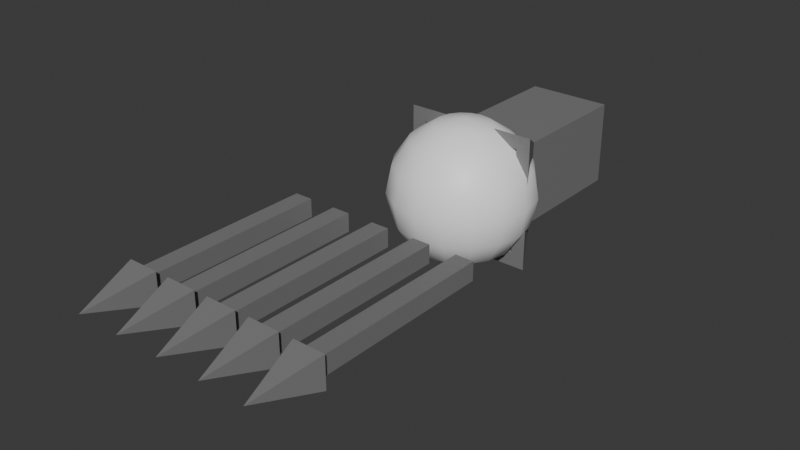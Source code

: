 # Source: Lights.blend  (saved by Blender 4.1.23; exported with 4.5.12 LTS)
import bpy
from mathutils import Matrix  # noqa: F401  (used for matrix-valued properties, if any)

bpy.ops.wm.read_factory_settings(use_empty=True)
scene = bpy.context.scene
scene.name = 'Scene'

# ---- collections
col_pointlight = bpy.data.collections.new('PointLight'); scene.collection.children.link(col_pointlight)
col_directionallight = bpy.data.collections.new('DirectionalLight'); scene.collection.children.link(col_directionallight)
col_spotlight = bpy.data.collections.new('SpotLight'); scene.collection.children.link(col_spotlight)

# ---- materials (node trees are filled in below, after node groups)
mat_lightcolor = bpy.data.materials.new('LightColor')
mat_lightcolor.use_transparent_shadow = False
mat_lightcolor.diffuse_color = (1.0, 1.0, 1.0, 1.0)
mat_lightcolor.roughness = 0.5
mat_lightbase = bpy.data.materials.new('LightBase')
mat_lightbase.use_transparent_shadow = False
mat_lightbase.diffuse_color = (0.462, 0.462, 0.462, 1.0)
mat_lightbase.roughness = 0.5

# ---- material node trees
mat_lightcolor.use_nodes = True; mat_lightcolor.node_tree.nodes.clear()
_N = mat_lightcolor.node_tree.nodes; _L = mat_lightcolor.node_tree.links
n0 = _N.new('ShaderNodeBsdfPrincipled'); n0.name = 'Principled BSDF'; n0.location = (10, 300)
n0.inputs[0].default_value = (1.0, 1.0, 1.0, 1.0)
n1 = _N.new('ShaderNodeOutputMaterial'); n1.name = 'Material Output'; n1.location = (300, 300)
n2 = _N.new('ShaderNodeNormalMap'); n2.name = 'Normal Map'; n2.location = (-300, -300)
n2.label = 'Normal/Map'
n2.inputs[0].default_value = 0.0
_L.new(n0.outputs[0], n1.inputs[0])
_L.new(n2.outputs[0], n0.inputs[5])
n1.is_active_output = True
mat_lightbase.use_nodes = True; mat_lightbase.node_tree.nodes.clear()
_N = mat_lightbase.node_tree.nodes; _L = mat_lightbase.node_tree.links
n0 = _N.new('ShaderNodeBsdfPrincipled'); n0.name = 'Principled BSDF'; n0.location = (10, 300)
n0.inputs[0].default_value = (0.2064, 0.2064, 0.2064, 1.0)
n1 = _N.new('ShaderNodeOutputMaterial'); n1.name = 'Material Output'; n1.location = (300, 300)
n2 = _N.new('ShaderNodeNormalMap'); n2.name = 'Normal Map'; n2.location = (-300, -300)
n2.label = 'Normal/Map'
n2.inputs[0].default_value = 0.0
_L.new(n0.outputs[0], n1.inputs[0])
_L.new(n2.outputs[0], n0.inputs[5])
n1.is_active_output = True

# ---- world
world_world = bpy.data.worlds.new('World'); scene.world = world_world
world_world.use_nodes = True; world_world.node_tree.nodes.clear()
_N = world_world.node_tree.nodes; _L = world_world.node_tree.links
n0 = _N.new('ShaderNodeOutputWorld'); n0.name = 'World Output'; n0.location = (300, 300)
n1 = _N.new('ShaderNodeBackground'); n1.name = 'Background'; n1.location = (10, 300)
n1.inputs[0].default_value = (0.05088, 0.05088, 0.05088, 1.0)
_L.new(n1.outputs[0], n0.inputs[0])
n0.is_active_output = True
world_world.color = (0.05088, 0.05088, 0.05088)
world_world.use_sun_shadow = False
world_world.sun_shadow_jitter_overblur = 0.0

# ---- meshes
me_sphere_007 = bpy.data.meshes.new('Sphere.007')
me_sphere_007.from_pydata([(0.0, 0.4486, 0.4233), (0.0, 0.4856, 0.2375), (0.0, 0.4486, 0.05163), (0.07112, 0.1717, 0.6861), (0.1314, 0.3172, 0.5808), (0.1717, 0.4145, 0.4233), (0.1858, 0.4486, 0.2375), (0.1717, 0.4145, 0.05163), (0.1314, 0.3172, -0.1059), (0.1314, 0.1314, 0.6861), (0.2428, 0.2428, 0.5808), (0.3172, 0.3172, 0.4233), (0.3434, 0.3434, 0.2375), (0.3172, 0.3172, 0.05163), (0.2428, 0.2428, -0.1059), (0.1717, 0.07112, 0.6861), (0.3172, 0.1314, 0.5808), (0.4145, 0.1717, 0.4233), (0.4486, 0.1858, 0.2375), (0.4145, 0.1717, 0.05163), (0.3172, 0.1314, -0.1059), (0.1858, -2.171e-08, 0.6861), (0.3434, -4.342e-08, 0.5808), (0.4486, -5.789e-08, 0.4233), (0.4856, -7.236e-08, 0.2375), (0.4486, -5.789e-08, 0.05163), (0.3434, -4.342e-08, -0.1059), (0.1717, -0.07112, 0.6861), (0.3172, -0.1314, 0.5808), (0.4145, -0.1717, 0.4233), (0.4486, -0.1858, 0.2375), (0.4145, -0.1717, 0.05163), (0.3172, -0.1314, -0.1059), (0.1314, -0.1314, 0.6861), (0.2428, -0.2428, 0.5808), (0.3172, -0.3172, 0.4233), (0.3434, -0.3434, 0.2375), (0.3172, -0.3172, 0.05163), (0.2428, -0.2428, -0.1059), (0.07112, -0.1717, 0.6861), (0.1314, -0.3172, 0.5808), (0.1717, -0.4145, 0.4233), (0.1858, -0.4486, 0.2375), (0.1717, -0.4145, 0.05163), (0.1314, -0.3172, -0.1059), (-5.789e-08, -0.1858, 0.6861), (-1.085e-07, -0.3434, 0.5808), (-1.158e-07, -0.4486, 0.4233), (-1.737e-07, -0.4856, 0.2375), (-1.158e-07, -0.4486, 0.05163), (-1.085e-07, -0.3434, -0.1059), (0.0, 0.0, 0.7231), (-0.07112, -0.1717, 0.6861), (-0.1314, -0.3172, 0.5808), (-0.1717, -0.4145, 0.4233), (-0.1858, -0.4486, 0.2375), (-0.1717, -0.4145, 0.05163), (-0.1314, -0.3172, -0.1059), (-0.1314, -0.1314, 0.6861), (-0.2428, -0.2428, 0.5808), (-0.3172, -0.3172, 0.4233), (-0.3434, -0.3434, 0.2375), (-0.3172, -0.3172, 0.05163), (-0.2428, -0.2428, -0.1059), (-0.1717, -0.07112, 0.6861), (-0.3172, -0.1314, 0.5808), (-0.4145, -0.1717, 0.4233), (-0.4486, -0.1858, 0.2375), (-0.4145, -0.1717, 0.05163), (-0.3172, -0.1314, -0.1059), (-0.1858, 8.683e-08, 0.6861), (-0.3434, 1.592e-07, 0.5808), (-0.4486, 1.737e-07, 0.4233), (-0.4856, 2.46e-07, 0.2375), (-0.4486, 1.737e-07, 0.05163), (-0.3434, 1.592e-07, -0.1059), (-0.1717, 0.07112, 0.6861), (-0.3172, 0.1314, 0.5808), (-0.4145, 0.1717, 0.4233), (-0.4486, 0.1858, 0.2375), (-0.4145, 0.1717, 0.05163), (-0.3172, 0.1314, -0.1059), (-0.1314, 0.1314, 0.6861), (-0.2428, 0.2428, 0.5808), (-0.3172, 0.3172, 0.4233), (-0.3434, 0.3434, 0.2375), (-0.3172, 0.3172, 0.05163), (-0.2428, 0.2428, -0.1059), (-0.07112, 0.1717, 0.6861), (-0.1314, 0.3172, 0.5808), (-0.1717, 0.4145, 0.4233), (-0.1858, 0.4486, 0.2375), (-0.1717, 0.4145, 0.05163), (-0.1314, 0.3172, -0.1059), (1.158e-07, 0.1858, 0.6861), (2.171e-07, 0.3434, 0.5808), (2.171e-07, 0.3434, -0.1059), (0.2147, 0.2147, -0.2673), (0.1162, 0.2805, -0.2673), (0.2805, 0.1162, -0.2673), (0.3036, -3.839e-08, -0.2673), (0.2805, -0.1162, -0.2673), (0.2147, -0.2147, -0.2673), (0.1162, -0.2805, -0.2673), (-9.597e-08, -0.3036, -0.2673), (-0.1162, -0.2805, -0.2673), (-0.2147, -0.2147, -0.2673), (-0.2805, -0.1162, -0.2673), (-0.3036, 1.408e-07, -0.2673), (-0.2805, 0.1162, -0.2673), (-0.2147, 0.2147, -0.2673), (-0.1162, 0.2805, -0.2673), (1.919e-07, 0.3036, -0.2673)], [], [(95, 94, 3, 4), (2, 1, 6, 7), (0, 95, 4, 5), (94, 51, 3), (96, 2, 7, 8), (1, 0, 5, 6), (7, 6, 12, 13), (5, 4, 10, 11), (3, 51, 9), (8, 7, 13, 14), (6, 5, 11, 12), (4, 3, 9, 10), (14, 13, 19, 20), (12, 11, 17, 18), (10, 9, 15, 16), (13, 12, 18, 19), (11, 10, 16, 17), (9, 51, 15), (18, 17, 23, 24), (16, 15, 21, 22), (19, 18, 24, 25), (17, 16, 22, 23), (15, 51, 21), (20, 19, 25, 26), (25, 24, 30, 31), (23, 22, 28, 29), (21, 51, 27), (26, 25, 31, 32), (24, 23, 29, 30), (22, 21, 27, 28), (29, 28, 34, 35), (27, 51, 33), (32, 31, 37, 38), (30, 29, 35, 36), (28, 27, 33, 34), (31, 30, 36, 37), (38, 37, 43, 44), (36, 35, 41, 42), (34, 33, 39, 40), (37, 36, 42, 43), (35, 34, 40, 41), (33, 51, 39), (40, 39, 45, 46), (43, 42, 48, 49), (41, 40, 46, 47), (39, 51, 45), (44, 43, 49, 50), (42, 41, 47, 48), (49, 48, 55, 56), (47, 46, 53, 54), (45, 51, 52), (50, 49, 56, 57), (48, 47, 54, 55), (46, 45, 52, 53), (52, 51, 58), (57, 56, 62, 63), (55, 54, 60, 61), (53, 52, 58, 59), (56, 55, 61, 62), (54, 53, 59, 60), (63, 62, 68, 69), (61, 60, 66, 67), (59, 58, 64, 65), (62, 61, 67, 68), (60, 59, 65, 66), (58, 51, 64), (68, 67, 73, 74), (66, 65, 71, 72), (64, 51, 70), (69, 68, 74, 75), (67, 66, 72, 73), (65, 64, 70, 71), (74, 73, 79, 80), (72, 71, 77, 78), (70, 51, 76), (75, 74, 80, 81), (73, 72, 78, 79), (71, 70, 76, 77), (81, 80, 86, 87), (79, 78, 84, 85), (77, 76, 82, 83), (80, 79, 85, 86), (78, 77, 83, 84), (76, 51, 82), (85, 84, 90, 91), (83, 82, 88, 89), (86, 85, 91, 92), (84, 83, 89, 90), (82, 51, 88), (87, 86, 92, 93), (92, 91, 1, 2), (90, 89, 95, 0), (88, 51, 94), (93, 92, 2, 96), (91, 90, 0, 1), (89, 88, 94, 95), (50, 57, 105, 104), (96, 8, 98, 112), (8, 14, 97, 98), (81, 87, 110, 109), (87, 93, 111, 110), (69, 75, 108, 107), (57, 63, 106, 105), (75, 81, 109, 108), (44, 50, 104, 103), (32, 38, 102, 101), (93, 96, 112, 111), (38, 44, 103, 102), (26, 32, 101, 100), (14, 20, 99, 97), (20, 26, 100, 99), (63, 69, 107, 106)])
me_sphere_007.polygons.foreach_set('use_smooth', [True] * 112)
_uv = me_sphere_007.uv_layers.new(name='UVMap')
_uv.uv.foreach_set('vector', [0.75, 0.75, 0.75, 0.875, 0.6875, 0.875, 0.6875, 0.75, 0.75, 0.375, 0.75, 0.5, 0.6875, 0.5, 0.6875, 0.375, 0.75, 0.625, 0.75, 0.75, 0.6875, 0.75, 0.6875, 0.625, 0.75, 0.875, 0.7187, 1.0, 0.6875, 0.875, 0.75, 0.25, 0.75, 0.375, 0.6875, 0.375, 0.6875, 0.25, 0.75, 0.5, 0.75, 0.625, 0.6875, 0.625, 0.6875, 0.5, 0.6875, 0.375, 0.6875, 0.5, 0.625, 0.5, 0.625, 0.375, 0.6875, 0.625, 0.6875, 0.75, 0.625, 0.75, 0.625, 0.625, 0.6875, 0.875, 0.6562, 1.0, 0.625, 0.875, 0.6875, 0.25, 0.6875, 0.375, 0.625, 0.375, 0.625, 0.25, 0.6875, 0.5, 0.6875, 0.625, 0.625, 0.625, 0.625, 0.5, 0.6875, 0.75, 0.6875, 0.875, 0.625, 0.875, 0.625, 0.75, 0.625, 0.25, 0.625, 0.375, 0.5625, 0.375, 0.5625, 0.25, 0.625, 0.5, 0.625, 0.625, 0.5625, 0.625, 0.5625, 0.5, 0.625, 0.75, 0.625, 0.875, 0.5625, 0.875, 0.5625, 0.75, 0.625, 0.375, 0.625, 0.5, 0.5625, 0.5, 0.5625, 0.375, 0.625, 0.625, 0.625, 0.75, 0.5625, 0.75, 0.5625, 0.625, 0.625, 0.875, 0.5938, 1.0, 0.5625, 0.875, 0.5625, 0.5, 0.5625, 0.625, 0.5, 0.625, 0.5, 0.5, 0.5625, 0.75, 0.5625, 0.875, 0.5, 0.875, 0.5, 0.75, 0.5625, 0.375, 0.5625, 0.5, 0.5, 0.5, 0.5, 0.375, 0.5625, 0.625, 0.5625, 0.75, 0.5, 0.75, 0.5, 0.625, 0.5625, 0.875, 0.5312, 1.0, 0.5, 0.875, 0.5625, 0.25, 0.5625, 0.375, 0.5, 0.375, 0.5, 0.25, 0.5, 0.375, 0.5, 0.5, 0.4375, 0.5, 0.4375, 0.375, 0.5, 0.625, 0.5, 0.75, 0.4375, 0.75, 0.4375, 0.625, 0.5, 0.875, 0.4687, 1.0, 0.4375, 0.875, 0.5, 0.25, 0.5, 0.375, 0.4375, 0.375, 0.4375, 0.25, 0.5, 0.5, 0.5, 0.625, 0.4375, 0.625, 0.4375, 0.5, 0.5, 0.75, 0.5, 0.875, 0.4375, 0.875, 0.4375, 0.75, 0.4375, 0.625, 0.4375, 0.75, 0.375, 0.75, 0.375, 0.625, 0.4375, 0.875, 0.4062, 1.0, 0.375, 0.875, 0.4375, 0.25, 0.4375, 0.375, 0.375, 0.375, 0.375, 0.25, 0.4375, 0.5, 0.4375, 0.625, 0.375, 0.625, 0.375, 0.5, 0.4375, 0.75, 0.4375, 0.875, 0.375, 0.875, 0.375, 0.75, 0.4375, 0.375, 0.4375, 0.5, 0.375, 0.5, 0.375, 0.375, 0.375, 0.25, 0.375, 0.375, 0.3125, 0.375, 0.3125, 0.25, 0.375, 0.5, 0.375, 0.625, 0.3125, 0.625, 0.3125, 0.5, 0.375, 0.75, 0.375, 0.875, 0.3125, 0.875, 0.3125, 0.75, 0.375, 0.375, 0.375, 0.5, 0.3125, 0.5, 0.3125, 0.375, 0.375, 0.625, 0.375, 0.75, 0.3125, 0.75, 0.3125, 0.625, 0.375, 0.875, 0.3437, 1.0, 0.3125, 0.875, 0.3125, 0.75, 0.3125, 0.875, 0.25, 0.875, 0.25, 0.75, 0.3125, 0.375, 0.3125, 0.5, 0.25, 0.5, 0.25, 0.375, 0.3125, 0.625, 0.3125, 0.75, 0.25, 0.75, 0.25, 0.625, 0.3125, 0.875, 0.2812, 1.0, 0.25, 0.875, 0.3125, 0.25, 0.3125, 0.375, 0.25, 0.375, 0.25, 0.25, 0.3125, 0.5, 0.3125, 0.625, 0.25, 0.625, 0.25, 0.5, 0.25, 0.375, 0.25, 0.5, 0.1875, 0.5, 0.1875, 0.375, 0.25, 0.625, 0.25, 0.75, 0.1875, 0.75, 0.1875, 0.625, 0.25, 0.875, 0.2187, 1.0, 0.1875, 0.875, 0.25, 0.25, 0.25, 0.375, 0.1875, 0.375, 0.1875, 0.25, 0.25, 0.5, 0.25, 0.625, 0.1875, 0.625, 0.1875, 0.5, 0.25, 0.75, 0.25, 0.875, 0.1875, 0.875, 0.1875, 0.75, 0.1875, 0.875, 0.1562, 1.0, 0.125, 0.875, 0.1875, 0.25, 0.1875, 0.375, 0.125, 0.375, 0.125, 0.25, 0.1875, 0.5, 0.1875, 0.625, 0.125, 0.625, 0.125, 0.5, 0.1875, 0.75, 0.1875, 0.875, 0.125, 0.875, 0.125, 0.75, 0.1875, 0.375, 0.1875, 0.5, 0.125, 0.5, 0.125, 0.375, 0.1875, 0.625, 0.1875, 0.75, 0.125, 0.75, 0.125, 0.625, 0.125, 0.25, 0.125, 0.375, 0.0625, 0.375, 0.0625, 0.25, 0.125, 0.5, 0.125, 0.625, 0.0625, 0.625, 0.0625, 0.5, 0.125, 0.75, 0.125, 0.875, 0.0625, 0.875, 0.0625, 0.75, 0.125, 0.375, 0.125, 0.5, 0.0625, 0.5, 0.0625, 0.375, 0.125, 0.625, 0.125, 0.75, 0.0625, 0.75, 0.0625, 0.625, 0.125, 0.875, 0.09375, 1.0, 0.0625, 0.875, 0.0625, 0.375, 0.0625, 0.5, 0.0, 0.5, 0.0, 0.375, 0.0625, 0.625, 0.0625, 0.75, 0.0, 0.75, 0.0, 0.625, 0.0625, 0.875, 0.03125, 1.0, 0.0, 0.875, 0.0625, 0.25, 0.0625, 0.375, 0.0, 0.375, 0.0, 0.25, 0.0625, 0.5, 0.0625, 0.625, 0.0, 0.625, 0.0, 0.5, 0.0625, 0.75, 0.0625, 0.875, 0.0, 0.875, 0.0, 0.75, 1.0, 0.375, 1.0, 0.5, 0.9375, 0.5, 0.9375, 0.375, 1.0, 0.625, 1.0, 0.75, 0.9375, 0.75, 0.9375, 0.625, 1.0, 0.875, 0.9687, 1.0, 0.9375, 0.875, 1.0, 0.25, 1.0, 0.375, 0.9375, 0.375, 0.9375, 0.25, 1.0, 0.5, 1.0, 0.625, 0.9375, 0.625, 0.9375, 0.5, 1.0, 0.75, 1.0, 0.875, 0.9375, 0.875, 0.9375, 0.75, 0.9375, 0.25, 0.9375, 0.375, 0.875, 0.375, 0.875, 0.25, 0.9375, 0.5, 0.9375, 0.625, 0.875, 0.625, 0.875, 0.5, 0.9375, 0.75, 0.9375, 0.875, 0.875, 0.875, 0.875, 0.75, 0.9375, 0.375, 0.9375, 0.5, 0.875, 0.5, 0.875, 0.375, 0.9375, 0.625, 0.9375, 0.75, 0.875, 0.75, 0.875, 0.625, 0.9375, 0.875, 0.9062, 1.0, 0.875, 0.875, 0.875, 0.5, 0.875, 0.625, 0.8125, 0.625, 0.8125, 0.5, 0.875, 0.75, 0.875, 0.875, 0.8125, 0.875, 0.8125, 0.75, 0.875, 0.375, 0.875, 0.5, 0.8125, 0.5, 0.8125, 0.375, 0.875, 0.625, 0.875, 0.75, 0.8125, 0.75, 0.8125, 0.625, 0.875, 0.875, 0.8437, 1.0, 0.8125, 0.875, 0.875, 0.25, 0.875, 0.375, 0.8125, 0.375, 0.8125, 0.25, 0.8125, 0.375, 0.8125, 0.5, 0.75, 0.5, 0.75, 0.375, 0.8125, 0.625, 0.8125, 0.75, 0.75, 0.75, 0.75, 0.625, 0.8125, 0.875, 0.7812, 1.0, 0.75, 0.875, 0.8125, 0.25, 0.8125, 0.375, 0.75, 0.375, 0.75, 0.25, 0.8125, 0.5, 0.8125, 0.625, 0.75, 0.625, 0.75, 0.5, 0.8125, 0.75, 0.8125, 0.875, 0.75, 0.875, 0.75, 0.75, 0.25, 0.25, 0.1875, 0.25, 0.1875, 0.25, 0.25, 0.25, 0.75, 0.25, 0.6875, 0.25, 0.6875, 0.25, 0.75, 0.25, 0.6875, 0.25, 0.625, 0.25, 0.625, 0.25, 0.6875, 0.25, 0.9375, 0.25, 0.875, 0.25, 0.875, 0.25, 0.9375, 0.25, 0.875, 0.25, 0.8125, 0.25, 0.8125, 0.25, 0.875, 0.25, 0.0625, 0.25, 0.0, 0.25, 0.0, 0.25, 0.0625, 0.25, 0.1875, 0.25, 0.125, 0.25, 0.125, 0.25, 0.1875, 0.25, 1.0, 0.25, 0.9375, 0.25, 0.9375, 0.25, 1.0, 0.25, 0.3125, 0.25, 0.25, 0.25, 0.25, 0.25, 0.3125, 0.25, 0.4375, 0.25, 0.375, 0.25, 0.375, 0.25, 0.4375, 0.25, 0.8125, 0.25, 0.75, 0.25, 0.75, 0.25, 0.8125, 0.25, 0.375, 0.25, 0.3125, 0.25, 0.3125, 0.25, 0.375, 0.25, 0.5, 0.25, 0.4375, 0.25, 0.4375, 0.25, 0.5, 0.25, 0.625, 0.25, 0.5625, 0.25, 0.5625, 0.25, 0.625, 0.25, 0.5625, 0.25, 0.5, 0.25, 0.5, 0.25, 0.5625, 0.25, 0.125, 0.25, 0.0625, 0.25, 0.0625, 0.25, 0.125, 0.25])
me_sphere_007.materials.append(mat_lightcolor)
me_sphere_007.update()
me_sphere_007.normals_split_custom_set([tuple(v) for v in zip(*[iter([1.69e-07, 0.7189, 0.6952, 6.246e-08, 0.4031, 0.9152, 0.1543, 0.3724, 0.9152, 0.2751, 0.6641, 0.6952, -1.006e-08, 0.9273, -0.3744, 4.545e-08, 1.0, 0.0, 0.3827, 0.9239, 0.0, 0.3549, 0.8567, -0.3744, 0.0, 0.9273, 0.3744, 1.69e-07, 0.7189, 0.6952, 0.2751, 0.6641, 0.6952, 0.3549, 0.8567, 0.3744, 6.246e-08, 0.4031, 0.9152, 3.579e-08, -1.234e-09, 1.0, 0.1543, 0.3724, 0.9152, 1.679e-07, 0.9113, -0.4116, -1.006e-08, 0.9273, -0.3744, 0.3549, 0.8567, -0.3744, 0.3488, 0.842, -0.4116, 4.545e-08, 1.0, 0.0, 0.0, 0.9273, 0.3744, 0.3549, 0.8567, 0.3744, 0.3827, 0.9239, 0.0, 0.3549, 0.8567, -0.3744, 0.3827, 0.9239, 0.0, 0.7071, 0.7071, 0.0, 0.6557, 0.6557, -0.3744, 0.3549, 0.8567, 0.3744, 0.2751, 0.6641, 0.6952, 0.5083, 0.5083, 0.6952, 0.6557, 0.6557, 0.3744, 0.1543, 0.3724, 0.9152, 3.579e-08, -1.234e-09, 1.0, 0.285, 0.285, 0.9152, 0.3488, 0.842, -0.4116, 0.3549, 0.8567, -0.3744, 0.6557, 0.6557, -0.3744, 0.6444, 0.6444, -0.4116, 0.3827, 0.9239, 0.0, 0.3549, 0.8567, 0.3744, 0.6557, 0.6557, 0.3744, 0.7071, 0.7071, 0.0, 0.2751, 0.6641, 0.6952, 0.1543, 0.3724, 0.9152, 0.285, 0.285, 0.9152, 0.5083, 0.5083, 0.6952, 0.6444, 0.6444, -0.4116, 0.6557, 0.6557, -0.3744, 0.8567, 0.3549, -0.3744, 0.842, 0.3488, -0.4116, 0.7071, 0.7071, 0.0, 0.6557, 0.6557, 0.3744, 0.8567, 0.3549, 0.3744, 0.9239, 0.3827, -1.01e-08, 0.5083, 0.5083, 0.6952, 0.285, 0.285, 0.9152, 0.3724, 0.1543, 0.9152, 0.6641, 0.2751, 0.6952, 0.6557, 0.6557, -0.3744, 0.7071, 0.7071, 0.0, 0.9239, 0.3827, -1.01e-08, 0.8567, 0.3549, -0.3744, 0.6557, 0.6557, 0.3744, 0.5083, 0.5083, 0.6952, 0.6641, 0.2751, 0.6952, 0.8567, 0.3549, 0.3744, 0.285, 0.285, 0.9152, 3.579e-08, -1.234e-09, 1.0, 0.3724, 0.1543, 0.9152, 0.9239, 0.3827, -1.01e-08, 0.8567, 0.3549, 0.3744, 0.9273, -1.709e-07, 0.3744, 1.0, -2.323e-07, 5.05e-09, 0.6641, 0.2751, 0.6952, 0.3724, 0.1543, 0.9152, 0.4031, -4.164e-08, 0.9152, 0.7189, -8.45e-08, 0.6952, 0.8567, 0.3549, -0.3744, 0.9239, 0.3827, -1.01e-08, 1.0, -2.323e-07, 5.05e-09, 0.9273, -1.709e-07, -0.3744, 0.8567, 0.3549, 0.3744, 0.6641, 0.2751, 0.6952, 0.7189, -8.45e-08, 0.6952, 0.9273, -1.709e-07, 0.3744, 0.3724, 0.1543, 0.9152, 3.579e-08, -1.234e-09, 1.0, 0.4031, -4.164e-08, 0.9152, 0.842, 0.3488, -0.4116, 0.8567, 0.3549, -0.3744, 0.9273, -1.709e-07, -0.3744, 0.9113, -1.487e-07, -0.4116, 0.9273, -1.709e-07, -0.3744, 1.0, -2.323e-07, 5.05e-09, 0.9239, -0.3827, 5.05e-09, 0.8567, -0.3549, -0.3744, 0.9273, -1.709e-07, 0.3744, 0.7189, -8.45e-08, 0.6952, 0.6641, -0.2751, 0.6952, 0.8567, -0.3549, 0.3744, 0.4031, -4.164e-08, 0.9152, 3.579e-08, -1.234e-09, 1.0, 0.3724, -0.1543, 0.9152, 0.9113, -1.487e-07, -0.4116, 0.9273, -1.709e-07, -0.3744, 0.8567, -0.3549, -0.3744, 0.842, -0.3488, -0.4116, 1.0, -2.323e-07, 5.05e-09, 0.9273, -1.709e-07, 0.3744, 0.8567, -0.3549, 0.3744, 0.9239, -0.3827, 5.05e-09, 0.7189, -8.45e-08, 0.6952, 0.4031, -4.164e-08, 0.9152, 0.3724, -0.1543, 0.9152, 0.6641, -0.2751, 0.6952, 0.8567, -0.3549, 0.3744, 0.6641, -0.2751, 0.6952, 0.5083, -0.5083, 0.6952, 0.6557, -0.6557, 0.3744, 0.3724, -0.1543, 0.9152, 3.579e-08, -1.234e-09, 1.0, 0.285, -0.285, 0.9152, 0.842, -0.3488, -0.4116, 0.8567, -0.3549, -0.3744, 0.6557, -0.6557, -0.3744, 0.6444, -0.6444, -0.4116, 0.9239, -0.3827, 5.05e-09, 0.8567, -0.3549, 0.3744, 0.6557, -0.6557, 0.3744, 0.7071, -0.7071, 0.0, 0.6641, -0.2751, 0.6952, 0.3724, -0.1543, 0.9152, 0.285, -0.285, 0.9152, 0.5083, -0.5083, 0.6952, 0.8567, -0.3549, -0.3744, 0.9239, -0.3827, 5.05e-09, 0.7071, -0.7071, 0.0, 0.6557, -0.6557, -0.3744, 0.6444, -0.6444, -0.4116, 0.6557, -0.6557, -0.3744, 0.3549, -0.8567, -0.3744, 0.3488, -0.842, -0.4116, 0.7071, -0.7071, 0.0, 0.6557, -0.6557, 0.3744, 0.3549, -0.8567, 0.3744, 0.3827, -0.9239, 5.05e-09, 0.5083, -0.5083, 0.6952, 0.285, -0.285, 0.9152, 0.1543, -0.3724, 0.9152, 0.2751, -0.6641, 0.6952, 0.6557, -0.6557, -0.3744, 0.7071, -0.7071, 0.0, 0.3827, -0.9239, 5.05e-09, 0.3549, -0.8567, -0.3744, 0.6557, -0.6557, 0.3744, 0.5083, -0.5083, 0.6952, 0.2751, -0.6641, 0.6952, 0.3549, -0.8567, 0.3744, 0.285, -0.285, 0.9152, 3.579e-08, -1.234e-09, 1.0, 0.1543, -0.3724, 0.9152, 0.2751, -0.6641, 0.6952, 0.1543, -0.3724, 0.9152, -2.18e-07, -0.4031, 0.9152, -3.728e-07, -0.7189, 0.6952, 0.3549, -0.8567, -0.3744, 0.3827, -0.9239, 5.05e-09, -3.484e-07, -1.0, 0.0, -2.841e-07, -0.9273, -0.3744, 0.3549, -0.8567, 0.3744, 0.2751, -0.6641, 0.6952, -3.728e-07, -0.7189, 0.6952, -3.067e-07, -0.9273, 0.3744, 0.1543, -0.3724, 0.9152, 3.579e-08, -1.234e-09, 1.0, -2.18e-07, -0.4031, 0.9152, 0.3488, -0.842, -0.4116, 0.3549, -0.8567, -0.3744, -2.841e-07, -0.9273, -0.3744, -3.07e-07, -0.9113, -0.4116, 0.3827, -0.9239, 5.05e-09, 0.3549, -0.8567, 0.3744, -3.067e-07, -0.9273, 0.3744, -3.484e-07, -1.0, 0.0, -2.841e-07, -0.9273, -0.3744, -3.484e-07, -1.0, 0.0, -0.3827, -0.9239, 0.0, -0.3549, -0.8567, -0.3744, -3.067e-07, -0.9273, 0.3744, -3.728e-07, -0.7189, 0.6952, -0.2751, -0.6641, 0.6952, -0.3549, -0.8567, 0.3744, -2.18e-07, -0.4031, 0.9152, 3.579e-08, -1.234e-09, 1.0, -0.1543, -0.3724, 0.9152, -3.07e-07, -0.9113, -0.4116, -2.841e-07, -0.9273, -0.3744, -0.3549, -0.8567, -0.3744, -0.3488, -0.842, -0.4116, -3.484e-07, -1.0, 0.0, -3.067e-07, -0.9273, 0.3744, -0.3549, -0.8567, 0.3744, -0.3827, -0.9239, 0.0, -3.728e-07, -0.7189, 0.6952, -2.18e-07, -0.4031, 0.9152, -0.1543, -0.3724, 0.9152, -0.2751, -0.6641, 0.6952, -0.1543, -0.3724, 0.9152, 3.579e-08, -1.234e-09, 1.0, -0.285, -0.285, 0.9152, -0.3488, -0.842, -0.4116, -0.3549, -0.8567, -0.3744, -0.6557, -0.6557, -0.3744, -0.6444, -0.6444, -0.4116, -0.3827, -0.9239, 0.0, -0.3549, -0.8567, 0.3744, -0.6557, -0.6557, 0.3744, -0.7071, -0.7071, -1.515e-08, -0.2751, -0.6641, 0.6952, -0.1543, -0.3724, 0.9152, -0.285, -0.285, 0.9152, -0.5083, -0.5083, 0.6952, -0.3549, -0.8567, -0.3744, -0.3827, -0.9239, 0.0, -0.7071, -0.7071, -1.515e-08, -0.6557, -0.6557, -0.3744, -0.3549, -0.8567, 0.3744, -0.2751, -0.6641, 0.6952, -0.5083, -0.5083, 0.6952, -0.6557, -0.6557, 0.3744, -0.6444, -0.6444, -0.4116, -0.6557, -0.6557, -0.3744, -0.8567, -0.3549, -0.3744, -0.842, -0.3488, -0.4116, -0.7071, -0.7071, -1.515e-08, -0.6557, -0.6557, 0.3744, -0.8567, -0.3549, 0.3744, -0.9239, -0.3827, -5.05e-09, -0.5083, -0.5083, 0.6952, -0.285, -0.285, 0.9152, -0.3724, -0.1543, 0.9152, -0.6641, -0.2751, 0.6952, -0.6557, -0.6557, -0.3744, -0.7071, -0.7071, -1.515e-08, -0.9239, -0.3827, -5.05e-09, -0.8567, -0.3549, -0.3744, -0.6557, -0.6557, 0.3744, -0.5083, -0.5083, 0.6952, -0.6641, -0.2751, 0.6952, -0.8567, -0.3549, 0.3744, -0.285, -0.285, 0.9152, 3.579e-08, -1.234e-09, 1.0, -0.3724, -0.1543, 0.9152, -0.8567, -0.3549, -0.3744, -0.9239, -0.3827, -5.05e-09, -1.0, 5.857e-07, 1.01e-08, -0.9273, 4.626e-07, -0.3744, -0.8567, -0.3549, 0.3744, -0.6641, -0.2751, 0.6952, -0.7189, 3.678e-07, 0.6952, -0.9273, 4.525e-07, 0.3744, -0.3724, -0.1543, 0.9152, 3.579e-08, -1.234e-09, 1.0, -0.4031, 1.935e-07, 0.9152, -0.842, -0.3488, -0.4116, -0.8567, -0.3549, -0.3744, -0.9273, 4.626e-07, -0.3744, -0.9113, 4.798e-07, -0.4116, -0.9239, -0.3827, -5.05e-09, -0.8567, -0.3549, 0.3744, -0.9273, 4.525e-07, 0.3744, -1.0, 5.857e-07, 1.01e-08, -0.6641, -0.2751, 0.6952, -0.3724, -0.1543, 0.9152, -0.4031, 1.935e-07, 0.9152, -0.7189, 3.678e-07, 0.6952, -0.9273, 4.626e-07, -0.3744, -1.0, 5.857e-07, 1.01e-08, -0.9239, 0.3827, 0.0, -0.8567, 0.3549, -0.3744, -0.9273, 4.525e-07, 0.3744, -0.7189, 3.678e-07, 0.6952, -0.6641, 0.2751, 0.6952, -0.8567, 0.3549, 0.3744, -0.4031, 1.935e-07, 0.9152, 3.579e-08, -1.234e-09, 1.0, -0.3724, 0.1543, 0.9152, -0.9113, 4.798e-07, -0.4116, -0.9273, 4.626e-07, -0.3744, -0.8567, 0.3549, -0.3744, -0.842, 0.3488, -0.4116, -1.0, 5.857e-07, 1.01e-08, -0.9273, 4.525e-07, 0.3744, -0.8567, 0.3549, 0.3744, -0.9239, 0.3827, 0.0, -0.7189, 3.678e-07, 0.6952, -0.4031, 1.935e-07, 0.9152, -0.3724, 0.1543, 0.9152, -0.6641, 0.2751, 0.6952, -0.842, 0.3488, -0.4116, -0.8567, 0.3549, -0.3744, -0.6557, 0.6557, -0.3744, -0.6444, 0.6444, -0.4116, -0.9239, 0.3827, 0.0, -0.8567, 0.3549, 0.3744, -0.6557, 0.6557, 0.3744, -0.7071, 0.7071, -5.05e-09, -0.6641, 0.2751, 0.6952, -0.3724, 0.1543, 0.9152, -0.285, 0.285, 0.9152, -0.5083, 0.5083, 0.6952, -0.8567, 0.3549, -0.3744, -0.9239, 0.3827, 0.0, -0.7071, 0.7071, -5.05e-09, -0.6557, 0.6557, -0.3744, -0.8567, 0.3549, 0.3744, -0.6641, 0.2751, 0.6952, -0.5083, 0.5083, 0.6952, -0.6557, 0.6557, 0.3744, -0.3724, 0.1543, 0.9152, 3.579e-08, -1.234e-09, 1.0, -0.285, 0.285, 0.9152, -0.7071, 0.7071, -5.05e-09, -0.6557, 0.6557, 0.3744, -0.3549, 0.8567, 0.3744, -0.3827, 0.9239, 5.05e-09, -0.5083, 0.5083, 0.6952, -0.285, 0.285, 0.9152, -0.1543, 0.3724, 0.9152, -0.2751, 0.6641, 0.6952, -0.6557, 0.6557, -0.3744, -0.7071, 0.7071, -5.05e-09, -0.3827, 0.9239, 5.05e-09, -0.3549, 0.8567, -0.3744, -0.6557, 0.6557, 0.3744, -0.5083, 0.5083, 0.6952, -0.2751, 0.6641, 0.6952, -0.3549, 0.8567, 0.3744, -0.285, 0.285, 0.9152, 3.579e-08, -1.234e-09, 1.0, -0.1543, 0.3724, 0.9152, -0.6444, 0.6444, -0.4116, -0.6557, 0.6557, -0.3744, -0.3549, 0.8567, -0.3744, -0.3488, 0.842, -0.4116, -0.3549, 0.8567, -0.3744, -0.3827, 0.9239, 5.05e-09, 4.545e-08, 1.0, 0.0, -1.006e-08, 0.9273, -0.3744, -0.3549, 0.8567, 0.3744, -0.2751, 0.6641, 0.6952, 1.69e-07, 0.7189, 0.6952, 0.0, 0.9273, 0.3744, -0.1543, 0.3724, 0.9152, 3.579e-08, -1.234e-09, 1.0, 6.246e-08, 0.4031, 0.9152, -0.3488, 0.842, -0.4116, -0.3549, 0.8567, -0.3744, -1.006e-08, 0.9273, -0.3744, 1.679e-07, 0.9113, -0.4116, -0.3827, 0.9239, 5.05e-09, -0.3549, 0.8567, 0.3744, 0.0, 0.9273, 0.3744, 4.545e-08, 1.0, 0.0, -0.2751, 0.6641, 0.6952, -0.1543, 0.3724, 0.9152, 6.246e-08, 0.4031, 0.9152, 1.69e-07, 0.7189, 0.6952, -3.07e-07, -0.9113, -0.4116, -0.3488, -0.842, -0.4116, -0.3716, -0.897, -0.2393, -3.096e-07, -0.971, -0.2393, 1.679e-07, 0.9113, -0.4116, 0.3488, 0.842, -0.4116, 0.3716, 0.897, -0.2393, 1.314e-07, 0.971, -0.2393, 0.3488, 0.842, -0.4116, 0.6444, 0.6444, -0.4116, 0.6866, 0.6866, -0.2393, 0.3716, 0.897, -0.2393, -0.842, 0.3488, -0.4116, -0.6444, 0.6444, -0.4116, -0.6866, 0.6866, -0.2393, -0.897, 0.3716, -0.2393, -0.6444, 0.6444, -0.4116, -0.3488, 0.842, -0.4116, -0.3716, 0.897, -0.2393, -0.6866, 0.6866, -0.2393, -0.842, -0.3488, -0.4116, -0.9113, 4.798e-07, -0.4116, -0.971, 5.442e-07, -0.2393, -0.897, -0.3716, -0.2393, -0.3488, -0.842, -0.4116, -0.6444, -0.6444, -0.4116, -0.6866, -0.6866, -0.2393, -0.3716, -0.897, -0.2393, -0.9113, 4.798e-07, -0.4116, -0.842, 0.3488, -0.4116, -0.897, 0.3716, -0.2393, -0.971, 5.442e-07, -0.2393, 0.3488, -0.842, -0.4116, -3.07e-07, -0.9113, -0.4116, -3.096e-07, -0.971, -0.2393, 0.3716, -0.897, -0.2393, 0.842, -0.3488, -0.4116, 0.6444, -0.6444, -0.4116, 0.6866, -0.6866, -0.2393, 0.897, -0.3716, -0.2393, -0.3488, 0.842, -0.4116, 1.679e-07, 0.9113, -0.4116, 1.314e-07, 0.971, -0.2393, -0.3716, 0.897, -0.2393, 0.6444, -0.6444, -0.4116, 0.3488, -0.842, -0.4116, 0.3716, -0.897, -0.2393, 0.6866, -0.6866, -0.2393, 0.9113, -1.487e-07, -0.4116, 0.842, -0.3488, -0.4116, 0.897, -0.3716, -0.2393, 0.971, -1.595e-07, -0.2393, 0.6444, 0.6444, -0.4116, 0.842, 0.3488, -0.4116, 0.897, 0.3716, -0.2393, 0.6866, 0.6866, -0.2393, 0.842, 0.3488, -0.4116, 0.9113, -1.487e-07, -0.4116, 0.971, -1.595e-07, -0.2393, 0.897, 0.3716, -0.2393, -0.6444, -0.6444, -0.4116, -0.842, -0.3488, -0.4116, -0.897, -0.3716, -0.2393, -0.6866, -0.6866, -0.2393])] * 3)])
me_sphere_008 = bpy.data.meshes.new('Sphere.008')
me_sphere_008.from_pydata([(0.127, 0.3067, -0.2673), (0.2348, 0.2348, -0.2673), (0.3067, 0.127, -0.2673), (0.332, -4.198e-08, -0.2673), (0.3067, -0.127, -0.2673), (0.2348, -0.2348, -0.2673), (0.127, -0.3067, -0.2673), (-1.049e-07, -0.332, -0.2673), (-0.127, -0.3067, -0.2673), (-0.2348, -0.2348, -0.2673), (-0.3067, -0.127, -0.2673), (-0.332, 1.539e-07, -0.2673), (-0.3067, 0.127, -0.2673), (-0.2348, 0.2348, -0.2673), (-0.127, 0.3067, -0.2673), (2.099e-07, 0.332, -0.2673), (0.2147, 0.2147, -0.2673), (0.1162, 0.2805, -0.2673), (0.2805, 0.1162, -0.2673), (0.3036, -3.839e-08, -0.2673), (0.2805, -0.1162, -0.2673), (0.2147, -0.2147, -0.2673), (0.1162, -0.2805, -0.2673), (-9.597e-08, -0.3036, -0.2673), (-0.1162, -0.2805, -0.2673), (-0.2147, -0.2147, -0.2673), (-0.2805, -0.1162, -0.2673), (-0.3036, 1.408e-07, -0.2673), (-0.2805, 0.1162, -0.2673), (-0.2147, 0.2147, -0.2673), (-0.1162, 0.2805, -0.2673), (1.919e-07, 0.3036, -0.2673), (0.1925, 0.1925, -0.6747), (0.1042, 0.2515, -0.6747), (0.2515, 0.1042, -0.6747), (0.2722, -1.839e-08, -0.6747), (0.2515, -0.1042, -0.6747), (0.1925, -0.1925, -0.6747), (0.1042, -0.2515, -0.6747), (-9.011e-08, -0.2722, -0.6747), (-0.1042, -0.2515, -0.6747), (-0.1925, -0.1925, -0.6747), (-0.2515, -0.1042, -0.6747), (-0.2722, 1.43e-07, -0.6747), (-0.2515, 0.1042, -0.6747), (-0.1925, 0.1925, -0.6747), (-0.1042, 0.2515, -0.6747), (2.025e-07, 0.2722, -0.6747), (0.2348, -0.2348, -0.6747), (0.3067, -0.127, -0.6747), (-0.2348, 0.2348, -0.6747), (-0.3067, 0.127, -0.6747), (0.127, -0.3067, -0.6747), (-0.127, 0.3067, -0.6747), (-1.037e-07, -0.332, -0.6747), (2.111e-07, 0.332, -0.6747), (-0.127, -0.3067, -0.6747), (0.2348, 0.2348, -0.6747), (0.127, 0.3067, -0.6747), (-0.2348, -0.2348, -0.6747), (0.3067, 0.127, -0.6747), (-0.3067, -0.127, -0.6747), (0.332, -2.474e-08, -0.6747), (-0.332, 1.712e-07, -0.6747), (0.07055, -0.07055, -0.8219), (0.09218, -0.03818, -0.8219), (-0.07055, 0.07055, -0.8219), (-0.09218, 0.03818, -0.8219), (0.03818, -0.09218, -0.8219), (-0.03818, 0.09218, -0.8219), (-2.684e-08, -0.09978, -0.8219), (8.04e-08, 0.09978, -0.8219), (-0.03818, -0.09218, -0.8219), (0.07055, 0.07055, -0.8219), (0.03818, 0.09218, -0.8219), (-0.07055, -0.07055, -0.8219), (0.09218, 0.03818, -0.8219), (-0.09218, -0.03818, -0.8219), (0.09978, 2.404e-08, -0.8219), (-0.09978, 8.319e-08, -0.8219)], [], [(4, 5, 48, 49), (1, 0, 17, 16), (2, 1, 16, 18), (3, 2, 18, 19), (4, 3, 19, 20), (5, 4, 20, 21), (6, 5, 21, 22), (7, 6, 22, 23), (8, 7, 23, 24), (9, 8, 24, 25), (10, 9, 25, 26), (11, 10, 26, 27), (12, 11, 27, 28), (13, 12, 28, 29), (14, 13, 29, 30), (15, 14, 30, 31), (0, 15, 31, 17), (12, 13, 50, 51), (5, 6, 52, 48), (13, 14, 53, 50), (6, 7, 54, 52), (14, 15, 55, 53), (7, 8, 56, 54), (0, 1, 57, 58), (15, 0, 58, 55), (8, 9, 59, 56), (1, 2, 60, 57), (9, 10, 61, 59), (2, 3, 62, 60), (10, 11, 63, 61), (3, 4, 49, 62), (11, 12, 51, 63), (33, 32, 73, 74), (37, 36, 49, 48), (45, 44, 51, 50), (38, 37, 48, 52), (46, 45, 50, 53), (39, 38, 52, 54), (47, 46, 53, 55), (40, 39, 54, 56), (32, 33, 58, 57), (33, 47, 55, 58), (41, 40, 56, 59), (34, 32, 57, 60), (42, 41, 59, 61), (35, 34, 60, 62), (43, 42, 61, 63), (36, 35, 62, 49), (44, 43, 63, 51), (74, 73, 76, 78, 65, 64, 68, 70, 72, 75, 77, 79, 67, 66, 69, 71), (36, 37, 64, 65), (43, 44, 67, 79), (47, 33, 74, 71), (44, 45, 66, 67), (40, 41, 75, 72), (37, 38, 68, 64), (32, 34, 76, 73), (45, 46, 69, 66), (41, 42, 77, 75), (38, 39, 70, 68), (34, 35, 78, 76), (46, 47, 71, 69), (42, 43, 79, 77), (39, 40, 72, 70), (35, 36, 65, 78)])
me_sphere_008.polygons.foreach_set('use_smooth', [1, 0, 0, 0, 0, 0, 0, 0, 0, 0, 0, 0, 0, 0, 0, 0, 0, 1, 1, 1, 1, 1, 1, 1, 1, 1, 1, 1, 1, 1, 1, 1, 1, 0, 0, 0, 0, 0, 0, 0, 0, 0, 0, 0, 0, 0, 0, 0, 0, 0, 1, 1, 1, 1, 1, 1, 1, 1, 1, 1, 1, 1, 1, 1, 1])
_uv = me_sphere_008.uv_layers.new(name='UVMap')
_uv.uv.foreach_set('vector', [0.4375, 0.25, 0.375, 0.25, 0.375, 0.25, 0.4375, 0.25, 0.625, 0.25, 0.6875, 0.25, 0.6875, 0.25, 0.625, 0.25, 0.5625, 0.25, 0.625, 0.25, 0.625, 0.25, 0.5625, 0.25, 0.5, 0.25, 0.5625, 0.25, 0.5625, 0.25, 0.5, 0.25, 0.4375, 0.25, 0.5, 0.25, 0.5, 0.25, 0.4375, 0.25, 0.375, 0.25, 0.4375, 0.25, 0.4375, 0.25, 0.375, 0.25, 0.3125, 0.25, 0.375, 0.25, 0.375, 0.25, 0.3125, 0.25, 0.25, 0.25, 0.3125, 0.25, 0.3125, 0.25, 0.25, 0.25, 0.1875, 0.25, 0.25, 0.25, 0.25, 0.25, 0.1875, 0.25, 0.125, 0.25, 0.1875, 0.25, 0.1875, 0.25, 0.125, 0.25, 0.0625, 0.25, 0.125, 0.25, 0.125, 0.25, 0.0625, 0.25, 0.0, 0.25, 0.0625, 0.25, 0.0625, 0.25, 0.0, 0.25, 0.9375, 0.25, 0.0, 0.25, 0.0, 0.25, 0.9375, 0.25, 0.875, 0.25, 0.9375, 0.25, 0.9375, 0.25, 0.875, 0.25, 0.8125, 0.25, 0.875, 0.25, 0.875, 0.25, 0.8125, 0.25, 0.75, 0.25, 0.8125, 0.25, 0.8125, 0.25, 0.75, 0.25, 0.6875, 0.25, 0.75, 0.25, 0.75, 0.25, 0.6875, 0.25, 0.9375, 0.25, 0.875, 0.25, 0.875, 0.25, 0.9375, 0.25, 0.375, 0.25, 0.3125, 0.25, 0.3125, 0.25, 0.375, 0.25, 0.875, 0.25, 0.8125, 0.25, 0.8125, 0.25, 0.875, 0.25, 0.3125, 0.25, 0.25, 0.25, 0.25, 0.25, 0.3125, 0.25, 0.8125, 0.25, 0.75, 0.25, 0.75, 0.25, 0.8125, 0.25, 0.25, 0.25, 0.1875, 0.25, 0.1875, 0.25, 0.25, 0.25, 0.6875, 0.25, 0.625, 0.25, 0.625, 0.25, 0.6875, 0.25, 0.75, 0.25, 0.6875, 0.25, 0.6875, 0.25, 0.75, 0.25, 0.1875, 0.25, 0.125, 0.25, 0.125, 0.25, 0.1875, 0.25, 0.625, 0.25, 0.5625, 0.25, 0.5625, 0.25, 0.625, 0.25, 0.125, 0.25, 0.0625, 0.25, 0.0625, 0.25, 0.125, 0.25, 0.5625, 0.25, 0.5, 0.25, 0.5, 0.25, 0.5625, 0.25, 0.0625, 0.25, 0.0, 0.25, 0.0, 0.25, 0.0625, 0.25, 0.5, 0.25, 0.4375, 0.25, 0.4375, 0.25, 0.5, 0.25, 0.0, 0.25, 0.9375, 0.25, 0.9375, 0.25, 0.0, 0.25, 0.6591, 0.25, 0.6058, 0.25, 0.6058, 0.25, 0.6591, 0.25, 0.3862, 0.25, 0.4412, 0.25, 0.4375, 0.25, 0.375, 0.25, 0.7885, 0.25, 0.6989, 0.25, 0.9375, 0.25, 0.875, 0.25, 0.3317, 0.25, 0.3862, 0.25, 0.375, 0.25, 0.3125, 0.25, 0.7568, 0.25, 0.7885, 0.25, 0.875, 0.25, 0.8125, 0.25, 0.2784, 0.25, 0.3317, 0.25, 0.3125, 0.25, 0.25, 0.25, 0.7103, 0.25, 0.7568, 0.25, 0.8125, 0.25, 0.75, 0.25, 0.2272, 0.25, 0.2784, 0.25, 0.25, 0.25, 0.1875, 0.25, 0.6058, 0.25, 0.6591, 0.25, 0.6875, 0.25, 0.625, 0.25, 0.6591, 0.25, 0.7103, 0.25, 0.75, 0.25, 0.6875, 0.25, 0.1807, 0.25, 0.2272, 0.25, 0.1875, 0.25, 0.125, 0.25, 0.5513, 0.25, 0.6058, 0.25, 0.625, 0.25, 0.5625, 0.25, 0.149, 0.25, 0.1807, 0.25, 0.125, 0.25, 0.0625, 0.25, 0.4963, 0.25, 0.5513, 0.25, 0.5625, 0.25, 0.5, 0.25, 0.2386, 0.25, 0.149, 0.25, 0.0625, 0.25, 0.0, 0.25, 0.4412, 0.25, 0.4963, 0.25, 0.5, 0.25, 0.4375, 0.25, 0.6989, 0.25, 0.2386, 0.25, 0.0, 0.25, 0.9375, 0.25, 0.6591, 0.25, 0.6058, 0.25, 0.5513, 0.25, 0.4963, 0.25, 0.4412, 0.25, 0.3862, 0.25, 0.3317, 0.25, 0.2784, 0.25, 0.2272, 0.25, 0.1807, 0.25, 0.149, 0.25, 0.2386, 0.25, 0.6989, 0.25, 0.7885, 0.25, 0.7568, 0.25, 0.7103, 0.25, 0.4412, 0.25, 0.3862, 0.25, 0.3862, 0.25, 0.4412, 0.25, 0.2386, 0.25, 0.6989, 0.25, 0.6989, 0.25, 0.2386, 0.25, 0.7103, 0.25, 0.6591, 0.25, 0.6591, 0.25, 0.7103, 0.25, 0.6989, 0.25, 0.7885, 0.25, 0.7885, 0.25, 0.6989, 0.25, 0.2272, 0.25, 0.1807, 0.25, 0.1807, 0.25, 0.2272, 0.25, 0.3862, 0.25, 0.3317, 0.25, 0.3317, 0.25, 0.3862, 0.25, 0.6058, 0.25, 0.5513, 0.25, 0.5513, 0.25, 0.6058, 0.25, 0.7885, 0.25, 0.7568, 0.25, 0.7568, 0.25, 0.7885, 0.25, 0.1807, 0.25, 0.149, 0.25, 0.149, 0.25, 0.1807, 0.25, 0.3317, 0.25, 0.2784, 0.25, 0.2784, 0.25, 0.3317, 0.25, 0.5513, 0.25, 0.4963, 0.25, 0.4963, 0.25, 0.5513, 0.25, 0.7568, 0.25, 0.7103, 0.25, 0.7103, 0.25, 0.7568, 0.25, 0.149, 0.25, 0.2386, 0.25, 0.2386, 0.25, 0.149, 0.25, 0.2784, 0.25, 0.2272, 0.25, 0.2272, 0.25, 0.2784, 0.25, 0.4963, 0.25, 0.4412, 0.25, 0.4412, 0.25, 0.4963, 0.25])
me_sphere_008.materials.append(mat_lightbase)
me_sphere_008.update()
me_sphere_008.normals_split_custom_set([tuple(v) for v in zip(*[iter([0.9239, -0.3827, -2.137e-08, 0.7071, -0.7071, -1.799e-08, 0.7071, -0.7071, -1.799e-08, 0.9239, -0.3827, -2.137e-08, 0.0, 0.0, 1.0, 0.0, 0.0, 1.0, 0.0, 0.0, 1.0, 0.0, 0.0, 1.0, 0.0, 0.0, 1.0, 0.0, 0.0, 1.0, 0.0, 0.0, 1.0, 0.0, 0.0, 1.0, 1.079e-06, 0.0, 1.0, 1.079e-06, 0.0, 1.0, 1.079e-06, 0.0, 1.0, 1.079e-06, 0.0, 1.0, 0.0, 0.0, 1.0, 0.0, 0.0, 1.0, 0.0, 0.0, 1.0, 0.0, 0.0, 1.0, 0.0, 0.0, 1.0, 0.0, 0.0, 1.0, 0.0, 0.0, 1.0, 0.0, 0.0, 1.0, 5.394e-07, 0.0, 1.0, 5.394e-07, 0.0, 1.0, 5.394e-07, 0.0, 1.0, 5.394e-07, 0.0, 1.0, -1.348e-07, 0.0, 1.0, -1.348e-07, 0.0, 1.0, -1.348e-07, 0.0, 1.0, -1.348e-07, 0.0, 1.0, -1.348e-07, 0.0, 1.0, -1.348e-07, 0.0, 1.0, -1.348e-07, 0.0, 1.0, -1.348e-07, 0.0, 1.0, -5.394e-07, 0.0, 1.0, -5.394e-07, 0.0, 1.0, -5.394e-07, 0.0, 1.0, -5.394e-07, 0.0, 1.0, -5.394e-07, 0.0, 1.0, -5.394e-07, 0.0, 1.0, -5.394e-07, 0.0, 1.0, -5.394e-07, 0.0, 1.0, -5.394e-07, 0.0, 1.0, -5.394e-07, 0.0, 1.0, -5.394e-07, 0.0, 1.0, -5.394e-07, 0.0, 1.0, 0.0, 0.0, 1.0, 0.0, 0.0, 1.0, 0.0, 0.0, 1.0, 0.0, 0.0, 1.0, 0.0, 0.0, 1.0, 0.0, 0.0, 1.0, 0.0, 0.0, 1.0, 0.0, 0.0, 1.0, 0.0, 0.0, 1.0, 0.0, 0.0, 1.0, 0.0, 0.0, 1.0, 0.0, 0.0, 1.0, 1.348e-07, 0.0, 1.0, 1.348e-07, 0.0, 1.0, 1.348e-07, 0.0, 1.0, 1.348e-07, 0.0, 1.0, 0.0, 0.0, 1.0, 0.0, 0.0, 1.0, 0.0, 0.0, 1.0, 0.0, 0.0, 1.0, -0.9239, 0.3827, 1.237e-08, -0.7071, 0.7071, 4.498e-08, -0.7071, 0.7071, 4.498e-08, -0.9239, 0.3827, 1.237e-08, 0.7071, -0.7071, -1.799e-08, 0.3827, -0.9239, -3.599e-08, 0.3827, -0.9239, -3.599e-08, 0.7071, -0.7071, -1.799e-08, -0.7071, 0.7071, 4.498e-08, -0.3827, 0.9239, 1.08e-07, -0.3827, 0.9239, 1.08e-07, -0.7071, 0.7071, 4.498e-08, 0.3827, -0.9239, -3.599e-08, -2.225e-07, -1.0, -7.197e-08, -2.225e-07, -1.0, -7.197e-08, 0.3827, -0.9239, -3.599e-08, -0.3827, 0.9239, 1.08e-07, 1.548e-07, 1.0, 1.439e-07, 1.548e-07, 1.0, 1.439e-07, -0.3827, 0.9239, 1.08e-07, -2.225e-07, -1.0, -7.197e-08, -0.3827, -0.9239, -5.398e-08, -0.3827, -0.9239, -5.398e-08, -2.225e-07, -1.0, -7.197e-08, 0.3827, 0.9239, 7.197e-08, 0.7071, 0.7071, 8.997e-09, 0.7071, 0.7071, 8.997e-09, 0.3827, 0.9239, 7.197e-08, 1.548e-07, 1.0, 1.439e-07, 0.3827, 0.9239, 7.197e-08, 0.3827, 0.9239, 7.197e-08, 1.548e-07, 1.0, 1.439e-07, -0.3827, -0.9239, -5.398e-08, -0.7071, -0.7071, -3.599e-08, -0.7071, -0.7071, -3.599e-08, -0.3827, -0.9239, -5.398e-08, 0.7071, 0.7071, 8.997e-09, 0.9239, 0.3827, 1.237e-08, 0.9239, 0.3827, 1.237e-08, 0.7071, 0.7071, 8.997e-09, -0.7071, -0.7071, -3.599e-08, -0.9239, -0.3827, -2.249e-08, -0.9239, -0.3827, -2.249e-08, -0.7071, -0.7071, -3.599e-08, 0.9239, 0.3827, 1.237e-08, 1.0, -1.548e-07, -2.883e-16, 1.0, -1.354e-07, 2.883e-16, 0.9239, 0.3827, 1.237e-08, -0.9239, -0.3827, -2.249e-08, -1.0, 4.836e-07, -1.125e-09, -1.0, 5.223e-07, -1.125e-09, -0.9239, -0.3827, -2.249e-08, 1.0, -1.548e-07, -2.883e-16, 0.9239, -0.3827, -2.137e-08, 0.9239, -0.3827, -2.137e-08, 1.0, -1.354e-07, 2.883e-16, -1.0, 4.836e-07, -1.125e-09, -0.9239, 0.3827, 1.237e-08, -0.9239, 0.3827, 1.237e-08, -1.0, 5.223e-07, -1.125e-09, 0.2485, 0.5999, -0.7605, 0.4591, 0.4591, -0.7605, 0.4591, 0.4591, -0.7605, 0.2485, 0.5999, -0.7605, 0.0, 0.0, -1.0, 0.0, 0.0, -1.0, 0.0, 0.0, -1.0, 0.0, 0.0, -1.0, 0.0, 0.0, -1.0, 0.0, 0.0, -1.0, 0.0, 0.0, -1.0, 0.0, 0.0, -1.0, -5.391e-07, 0.0, -1.0, -5.391e-07, 0.0, -1.0, -5.391e-07, 0.0, -1.0, -5.391e-07, 0.0, -1.0, 5.391e-07, 0.0, -1.0, 5.391e-07, 0.0, -1.0, 5.391e-07, 0.0, -1.0, 5.391e-07, 0.0, -1.0, -2.695e-07, 0.0, -1.0, -2.695e-07, 0.0, -1.0, -2.695e-07, 0.0, -1.0, -2.695e-07, 0.0, -1.0, 2.695e-07, 0.0, -1.0, 2.695e-07, 0.0, -1.0, 2.695e-07, 0.0, -1.0, 2.695e-07, 0.0, -1.0, 2.695e-07, 0.0, -1.0, 2.695e-07, 0.0, -1.0, 2.695e-07, 0.0, -1.0, 2.695e-07, 0.0, -1.0, 0.0, 0.0, -1.0, 0.0, 0.0, -1.0, 0.0, 0.0, -1.0, 0.0, 0.0, -1.0, -2.695e-07, 0.0, -1.0, -2.695e-07, 0.0, -1.0, -2.695e-07, 0.0, -1.0, -2.695e-07, 0.0, -1.0, 0.0, 0.0, -1.0, 0.0, 0.0, -1.0, 0.0, 0.0, -1.0, 0.0, 0.0, -1.0, 0.0, 0.0, -1.0, 0.0, 0.0, -1.0, 0.0, 0.0, -1.0, 0.0, 0.0, -1.0, 0.0, 0.0, -1.0, 0.0, 0.0, -1.0, 0.0, 0.0, -1.0, 0.0, 0.0, -1.0, 0.0, 0.0, -1.0, 0.0, 0.0, -1.0, 0.0, 0.0, -1.0, 0.0, 0.0, -1.0, 0.0, 0.0, -1.0, 0.0, 0.0, -1.0, 0.0, 0.0, -1.0, 0.0, 0.0, -1.0, 0.0, 0.0, -1.0, 0.0, 0.0, -1.0, 0.0, 0.0, -1.0, 0.0, 0.0, -1.0, 1.078e-06, 0.0, -1.0, 1.078e-06, 0.0, -1.0, 1.078e-06, 0.0, -1.0, 1.078e-06, 0.0, -1.0, 1.069e-07, 0.0, -1.0, 1.069e-07, 0.0, -1.0, 1.069e-07, 0.0, -1.0, 1.069e-07, 0.0, -1.0, 1.069e-07, 0.0, -1.0, 1.069e-07, 0.0, -1.0, 1.069e-07, 0.0, -1.0, 1.069e-07, 0.0, -1.0, 1.069e-07, 0.0, -1.0, 1.069e-07, 0.0, -1.0, 1.069e-07, 0.0, -1.0, 1.069e-07, 0.0, -1.0, 1.069e-07, 0.0, -1.0, 1.069e-07, 0.0, -1.0, 1.069e-07, 0.0, -1.0, 1.069e-07, 0.0, -1.0, 0.5999, -0.2485, -0.7605, 0.4591, -0.4591, -0.7605, 0.4591, -0.4591, -0.7605, 0.5999, -0.2485, -0.7605, -0.6493, 3.012e-07, -0.7605, -0.5999, 0.2485, -0.7605, -0.5999, 0.2485, -0.7605, -0.6493, 3.145e-07, -0.7605, 1.374e-07, 0.6493, -0.7605, 0.2485, 0.5999, -0.7605, 0.2485, 0.5999, -0.7605, 7.426e-08, 0.6493, -0.7605, -0.5999, 0.2485, -0.7605, -0.4591, 0.4591, -0.7605, -0.4591, 0.4591, -0.7605, -0.5999, 0.2485, -0.7605, -0.2485, -0.5999, -0.7605, -0.4591, -0.4591, -0.7605, -0.4591, -0.4591, -0.7605, -0.2485, -0.5999, -0.7605, 0.4591, -0.4591, -0.7605, 0.2485, -0.5999, -0.7605, 0.2485, -0.5999, -0.7605, 0.4591, -0.4591, -0.7605, 0.4591, 0.4591, -0.7605, 0.5999, 0.2485, -0.7605, 0.5999, 0.2485, -0.7605, 0.4591, 0.4591, -0.7605, -0.4591, 0.4591, -0.7605, -0.2485, 0.5999, -0.7605, -0.2485, 0.5999, -0.7605, -0.4591, 0.4591, -0.7605, -0.4591, -0.4591, -0.7605, -0.5999, -0.2485, -0.7605, -0.5999, -0.2485, -0.7605, -0.4591, -0.4591, -0.7605, 0.2485, -0.5999, -0.7605, -3.012e-07, -0.6493, -0.7605, -2.971e-07, -0.6493, -0.7605, 0.2485, -0.5999, -0.7605, 0.5999, 0.2485, -0.7605, 0.6493, -1.057e-08, -0.7605, 0.6493, 2.184e-08, -0.7605, 0.5999, 0.2485, -0.7605, -0.2485, 0.5999, -0.7605, 1.374e-07, 0.6493, -0.7605, 7.426e-08, 0.6493, -0.7605, -0.2485, 0.5999, -0.7605, -0.5999, -0.2485, -0.7605, -0.6493, 3.012e-07, -0.7605, -0.6493, 3.145e-07, -0.7605, -0.5999, -0.2485, -0.7605, -3.012e-07, -0.6493, -0.7605, -0.2485, -0.5999, -0.7605, -0.2485, -0.5999, -0.7605, -2.971e-07, -0.6493, -0.7605, 0.6493, -1.057e-08, -0.7605, 0.5999, -0.2485, -0.7605, 0.5999, -0.2485, -0.7605, 0.6493, 2.184e-08, -0.7605])] * 3)])
me_sphere_001 = bpy.data.meshes.new('Sphere.001')
me_sphere_001.from_pydata([(0.0, 0.9239, 0.3827), (0.0, 1.0, 0.0), (0.0, 0.9239, -0.3827), (0.0, 0.3827, -0.9239), (0.1464, 0.3536, 0.9239), (0.2706, 0.6533, 0.7071), (0.3536, 0.8536, 0.3827), (0.3827, 0.9239, 0.0), (0.3536, 0.8536, -0.3827), (0.2706, 0.6533, -0.7071), (0.1464, 0.3536, -0.9239), (0.2706, 0.2706, 0.9239), (0.5, 0.5, 0.7071), (0.6533, 0.6533, 0.3827), (0.7071, 0.7071, 0.0), (0.6533, 0.6533, -0.3827), (0.5, 0.5, -0.7071), (0.2706, 0.2706, -0.9239), (0.3536, 0.1464, 0.9239), (0.6533, 0.2706, 0.7071), (0.8536, 0.3536, 0.3827), (0.9239, 0.3827, 0.0), (0.8536, 0.3536, -0.3827), (0.6533, 0.2706, -0.7071), (0.3536, 0.1464, -0.9239), (0.3827, -4.47e-08, 0.9239), (0.7071, -8.941e-08, 0.7071), (0.9239, -1.192e-07, 0.3827), (1.0, -1.49e-07, 0.0), (0.9239, -1.192e-07, -0.3827), (0.7071, -8.941e-08, -0.7071), (0.3827, -4.47e-08, -0.9239), (0.3536, -0.1464, 0.9239), (0.6533, -0.2706, 0.7071), (0.8536, -0.3536, 0.3827), (0.9239, -0.3827, 0.0), (0.8536, -0.3536, -0.3827), (0.6533, -0.2706, -0.7071), (0.3536, -0.1464, -0.9239), (0.2706, -0.2706, 0.9239), (0.5, -0.5, 0.7071), (0.6533, -0.6533, 0.3827), (0.7071, -0.7071, 0.0), (0.6533, -0.6533, -0.3827), (0.5, -0.5, -0.7071), (0.2706, -0.2706, -0.9239), (0.1464, -0.3536, 0.9239), (0.2706, -0.6533, 0.7071), (0.3536, -0.8536, 0.3827), (0.3827, -0.9239, 0.0), (0.3536, -0.8536, -0.3827), (0.2706, -0.6533, -0.7071), (0.1464, -0.3536, -0.9239), (-1.192e-07, -0.3827, 0.9239), (-2.235e-07, -0.7071, 0.7071), (-2.384e-07, -0.9239, 0.3827), (-3.576e-07, -1.0, 0.0), (-2.384e-07, -0.9239, -0.3827), (-2.235e-07, -0.7071, -0.7071), (-1.192e-07, -0.3827, -0.9239), (0.0, 0.0, -1.0), (0.0, 0.0, 1.0), (-0.1464, -0.3536, 0.9239), (-0.2706, -0.6533, 0.7071), (-0.3536, -0.8536, 0.3827), (-0.3827, -0.9239, 0.0), (-0.3536, -0.8536, -0.3827), (-0.2706, -0.6533, -0.7071), (-0.1464, -0.3536, -0.9239), (-0.2706, -0.2706, 0.9239), (-0.5, -0.5, 0.7071), (-0.6533, -0.6533, 0.3827), (-0.7071, -0.7071, 0.0), (-0.6533, -0.6533, -0.3827), (-0.5, -0.5, -0.7071), (-0.2706, -0.2706, -0.9239), (-0.3536, -0.1464, 0.9239), (-0.6533, -0.2706, 0.7071), (-0.8536, -0.3536, 0.3827), (-0.9239, -0.3827, 0.0), (-0.8536, -0.3536, -0.3827), (-0.6533, -0.2706, -0.7071), (-0.3536, -0.1464, -0.9239), (-0.3827, 1.788e-07, 0.9239), (-0.7071, 3.278e-07, 0.7071), (-0.9239, 3.576e-07, 0.3827), (-1.0, 5.066e-07, 0.0), (-0.9239, 3.576e-07, -0.3827), (-0.7071, 3.278e-07, -0.7071), (-0.3827, 1.788e-07, -0.9239), (-0.3536, 0.1464, 0.9239), (-0.6533, 0.2706, 0.7071), (-0.8536, 0.3536, 0.3827), (-0.9239, 0.3827, 0.0), (-0.8536, 0.3536, -0.3827), (-0.6533, 0.2706, -0.7071), (-0.3536, 0.1464, -0.9239), (-0.2706, 0.2706, 0.9239), (-0.5, 0.5, 0.7071), (-0.6533, 0.6533, 0.3827), (-0.7071, 0.7071, 0.0), (-0.6533, 0.6533, -0.3827), (-0.5, 0.5, -0.7071), (-0.2706, 0.2706, -0.9239), (-0.1464, 0.3536, 0.9239), (-0.2706, 0.6533, 0.7071), (-0.3536, 0.8536, 0.3827), (-0.3827, 0.9239, 0.0), (-0.3536, 0.8536, -0.3827), (-0.2706, 0.6533, -0.7071), (-0.1464, 0.3536, -0.9239), (2.384e-07, 0.3827, 0.9239), (4.47e-07, 0.7071, 0.7071), (4.47e-07, 0.7071, -0.7071)], [], [(3, 113, 9, 10), (2, 1, 7, 8), (0, 112, 5, 6), (111, 61, 4), (60, 3, 10), (113, 2, 8, 9), (1, 0, 6, 7), (112, 111, 4, 5), (60, 10, 17), (9, 8, 15, 16), (7, 6, 13, 14), (5, 4, 11, 12), (10, 9, 16, 17), (8, 7, 14, 15), (6, 5, 12, 13), (4, 61, 11), (14, 13, 20, 21), (12, 11, 18, 19), (17, 16, 23, 24), (15, 14, 21, 22), (13, 12, 19, 20), (11, 61, 18), (60, 17, 24), (16, 15, 22, 23), (24, 23, 30, 31), (22, 21, 28, 29), (20, 19, 26, 27), (18, 61, 25), (60, 24, 31), (23, 22, 29, 30), (21, 20, 27, 28), (19, 18, 25, 26), (27, 26, 33, 34), (25, 61, 32), (60, 31, 38), (30, 29, 36, 37), (28, 27, 34, 35), (26, 25, 32, 33), (31, 30, 37, 38), (29, 28, 35, 36), (60, 38, 45), (37, 36, 43, 44), (35, 34, 41, 42), (33, 32, 39, 40), (38, 37, 44, 45), (36, 35, 42, 43), (34, 33, 40, 41), (32, 61, 39), (40, 39, 46, 47), (45, 44, 51, 52), (43, 42, 49, 50), (41, 40, 47, 48), (39, 61, 46), (60, 45, 52), (44, 43, 50, 51), (42, 41, 48, 49), (52, 51, 58, 59), (50, 49, 56, 57), (48, 47, 54, 55), (46, 61, 53), (60, 52, 59), (51, 50, 57, 58), (49, 48, 55, 56), (47, 46, 53, 54), (53, 61, 62), (60, 59, 68), (58, 57, 66, 67), (56, 55, 64, 65), (54, 53, 62, 63), (59, 58, 67, 68), (57, 56, 65, 66), (55, 54, 63, 64), (67, 66, 73, 74), (65, 64, 71, 72), (63, 62, 69, 70), (68, 67, 74, 75), (66, 65, 72, 73), (64, 63, 70, 71), (62, 61, 69), (60, 68, 75), (75, 74, 81, 82), (73, 72, 79, 80), (71, 70, 77, 78), (69, 61, 76), (60, 75, 82), (74, 73, 80, 81), (72, 71, 78, 79), (70, 69, 76, 77), (80, 79, 86, 87), (78, 77, 84, 85), (76, 61, 83), (60, 82, 89), (81, 80, 87, 88), (79, 78, 85, 86), (77, 76, 83, 84), (82, 81, 88, 89), (60, 89, 96), (88, 87, 94, 95), (86, 85, 92, 93), (84, 83, 90, 91), (89, 88, 95, 96), (87, 86, 93, 94), (85, 84, 91, 92), (83, 61, 90), (93, 92, 99, 100), (91, 90, 97, 98), (96, 95, 102, 103), (94, 93, 100, 101), (92, 91, 98, 99), (90, 61, 97), (60, 96, 103), (95, 94, 101, 102), (103, 102, 109, 110), (101, 100, 107, 108), (99, 98, 105, 106), (97, 61, 104), (60, 103, 110), (102, 101, 108, 109), (100, 99, 106, 107), (98, 97, 104, 105), (106, 105, 112, 0), (104, 61, 111), (60, 110, 3), (109, 108, 2, 113), (107, 106, 0, 1), (105, 104, 111, 112), (110, 109, 113, 3), (108, 107, 1, 2)])
me_sphere_001.polygons.foreach_set('use_smooth', [True] * 128)
_uv = me_sphere_001.uv_layers.new(name='UVMap')
_uv.uv.foreach_set('vector', [0.75, 0.125, 0.75, 0.25, 0.6875, 0.25, 0.6875, 0.125, 0.75, 0.375, 0.75, 0.5, 0.6875, 0.5, 0.6875, 0.375, 0.75, 0.625, 0.75, 0.75, 0.6875, 0.75, 0.6875, 0.625, 0.75, 0.875, 0.7187, 1.0, 0.6875, 0.875, 0.7188, 0.0, 0.75, 0.125, 0.6875, 0.125, 0.75, 0.25, 0.75, 0.375, 0.6875, 0.375, 0.6875, 0.25, 0.75, 0.5, 0.75, 0.625, 0.6875, 0.625, 0.6875, 0.5, 0.75, 0.75, 0.75, 0.875, 0.6875, 0.875, 0.6875, 0.75, 0.6562, 0.0, 0.6875, 0.125, 0.625, 0.125, 0.6875, 0.25, 0.6875, 0.375, 0.625, 0.375, 0.625, 0.25, 0.6875, 0.5, 0.6875, 0.625, 0.625, 0.625, 0.625, 0.5, 0.6875, 0.75, 0.6875, 0.875, 0.625, 0.875, 0.625, 0.75, 0.6875, 0.125, 0.6875, 0.25, 0.625, 0.25, 0.625, 0.125, 0.6875, 0.375, 0.6875, 0.5, 0.625, 0.5, 0.625, 0.375, 0.6875, 0.625, 0.6875, 0.75, 0.625, 0.75, 0.625, 0.625, 0.6875, 0.875, 0.6562, 1.0, 0.625, 0.875, 0.625, 0.5, 0.625, 0.625, 0.5625, 0.625, 0.5625, 0.5, 0.625, 0.75, 0.625, 0.875, 0.5625, 0.875, 0.5625, 0.75, 0.625, 0.125, 0.625, 0.25, 0.5625, 0.25, 0.5625, 0.125, 0.625, 0.375, 0.625, 0.5, 0.5625, 0.5, 0.5625, 0.375, 0.625, 0.625, 0.625, 0.75, 0.5625, 0.75, 0.5625, 0.625, 0.625, 0.875, 0.5938, 1.0, 0.5625, 0.875, 0.5938, 0.0, 0.625, 0.125, 0.5625, 0.125, 0.625, 0.25, 0.625, 0.375, 0.5625, 0.375, 0.5625, 0.25, 0.5625, 0.125, 0.5625, 0.25, 0.5, 0.25, 0.5, 0.125, 0.5625, 0.375, 0.5625, 0.5, 0.5, 0.5, 0.5, 0.375, 0.5625, 0.625, 0.5625, 0.75, 0.5, 0.75, 0.5, 0.625, 0.5625, 0.875, 0.5312, 1.0, 0.5, 0.875, 0.5312, 0.0, 0.5625, 0.125, 0.5, 0.125, 0.5625, 0.25, 0.5625, 0.375, 0.5, 0.375, 0.5, 0.25, 0.5625, 0.5, 0.5625, 0.625, 0.5, 0.625, 0.5, 0.5, 0.5625, 0.75, 0.5625, 0.875, 0.5, 0.875, 0.5, 0.75, 0.5, 0.625, 0.5, 0.75, 0.4375, 0.75, 0.4375, 0.625, 0.5, 0.875, 0.4687, 1.0, 0.4375, 0.875, 0.4687, 0.0, 0.5, 0.125, 0.4375, 0.125, 0.5, 0.25, 0.5, 0.375, 0.4375, 0.375, 0.4375, 0.25, 0.5, 0.5, 0.5, 0.625, 0.4375, 0.625, 0.4375, 0.5, 0.5, 0.75, 0.5, 0.875, 0.4375, 0.875, 0.4375, 0.75, 0.5, 0.125, 0.5, 0.25, 0.4375, 0.25, 0.4375, 0.125, 0.5, 0.375, 0.5, 0.5, 0.4375, 0.5, 0.4375, 0.375, 0.4062, 0.0, 0.4375, 0.125, 0.375, 0.125, 0.4375, 0.25, 0.4375, 0.375, 0.375, 0.375, 0.375, 0.25, 0.4375, 0.5, 0.4375, 0.625, 0.375, 0.625, 0.375, 0.5, 0.4375, 0.75, 0.4375, 0.875, 0.375, 0.875, 0.375, 0.75, 0.4375, 0.125, 0.4375, 0.25, 0.375, 0.25, 0.375, 0.125, 0.4375, 0.375, 0.4375, 0.5, 0.375, 0.5, 0.375, 0.375, 0.4375, 0.625, 0.4375, 0.75, 0.375, 0.75, 0.375, 0.625, 0.4375, 0.875, 0.4062, 1.0, 0.375, 0.875, 0.375, 0.75, 0.375, 0.875, 0.3125, 0.875, 0.3125, 0.75, 0.375, 0.125, 0.375, 0.25, 0.3125, 0.25, 0.3125, 0.125, 0.375, 0.375, 0.375, 0.5, 0.3125, 0.5, 0.3125, 0.375, 0.375, 0.625, 0.375, 0.75, 0.3125, 0.75, 0.3125, 0.625, 0.375, 0.875, 0.3437, 1.0, 0.3125, 0.875, 0.3437, 0.0, 0.375, 0.125, 0.3125, 0.125, 0.375, 0.25, 0.375, 0.375, 0.3125, 0.375, 0.3125, 0.25, 0.375, 0.5, 0.375, 0.625, 0.3125, 0.625, 0.3125, 0.5, 0.3125, 0.125, 0.3125, 0.25, 0.25, 0.25, 0.25, 0.125, 0.3125, 0.375, 0.3125, 0.5, 0.25, 0.5, 0.25, 0.375, 0.3125, 0.625, 0.3125, 0.75, 0.25, 0.75, 0.25, 0.625, 0.3125, 0.875, 0.2812, 1.0, 0.25, 0.875, 0.2812, 0.0, 0.3125, 0.125, 0.25, 0.125, 0.3125, 0.25, 0.3125, 0.375, 0.25, 0.375, 0.25, 0.25, 0.3125, 0.5, 0.3125, 0.625, 0.25, 0.625, 0.25, 0.5, 0.3125, 0.75, 0.3125, 0.875, 0.25, 0.875, 0.25, 0.75, 0.25, 0.875, 0.2187, 1.0, 0.1875, 0.875, 0.2187, 0.0, 0.25, 0.125, 0.1875, 0.125, 0.25, 0.25, 0.25, 0.375, 0.1875, 0.375, 0.1875, 0.25, 0.25, 0.5, 0.25, 0.625, 0.1875, 0.625, 0.1875, 0.5, 0.25, 0.75, 0.25, 0.875, 0.1875, 0.875, 0.1875, 0.75, 0.25, 0.125, 0.25, 0.25, 0.1875, 0.25, 0.1875, 0.125, 0.25, 0.375, 0.25, 0.5, 0.1875, 0.5, 0.1875, 0.375, 0.25, 0.625, 0.25, 0.75, 0.1875, 0.75, 0.1875, 0.625, 0.1875, 0.25, 0.1875, 0.375, 0.125, 0.375, 0.125, 0.25, 0.1875, 0.5, 0.1875, 0.625, 0.125, 0.625, 0.125, 0.5, 0.1875, 0.75, 0.1875, 0.875, 0.125, 0.875, 0.125, 0.75, 0.1875, 0.125, 0.1875, 0.25, 0.125, 0.25, 0.125, 0.125, 0.1875, 0.375, 0.1875, 0.5, 0.125, 0.5, 0.125, 0.375, 0.1875, 0.625, 0.1875, 0.75, 0.125, 0.75, 0.125, 0.625, 0.1875, 0.875, 0.1562, 1.0, 0.125, 0.875, 0.1562, 0.0, 0.1875, 0.125, 0.125, 0.125, 0.125, 0.125, 0.125, 0.25, 0.0625, 0.25, 0.0625, 0.125, 0.125, 0.375, 0.125, 0.5, 0.0625, 0.5, 0.0625, 0.375, 0.125, 0.625, 0.125, 0.75, 0.0625, 0.75, 0.0625, 0.625, 0.125, 0.875, 0.09375, 1.0, 0.0625, 0.875, 0.09375, 0.0, 0.125, 0.125, 0.0625, 0.125, 0.125, 0.25, 0.125, 0.375, 0.0625, 0.375, 0.0625, 0.25, 0.125, 0.5, 0.125, 0.625, 0.0625, 0.625, 0.0625, 0.5, 0.125, 0.75, 0.125, 0.875, 0.0625, 0.875, 0.0625, 0.75, 0.0625, 0.375, 0.0625, 0.5, 0.0, 0.5, 0.0, 0.375, 0.0625, 0.625, 0.0625, 0.75, 0.0, 0.75, 0.0, 0.625, 0.0625, 0.875, 0.03125, 1.0, 0.0, 0.875, 0.03125, 0.0, 0.0625, 0.125, 0.0, 0.125, 0.0625, 0.25, 0.0625, 0.375, 0.0, 0.375, 0.0, 0.25, 0.0625, 0.5, 0.0625, 0.625, 0.0, 0.625, 0.0, 0.5, 0.0625, 0.75, 0.0625, 0.875, 0.0, 0.875, 0.0, 0.75, 0.0625, 0.125, 0.0625, 0.25, 0.0, 0.25, 0.0, 0.125, 0.9687, 0.0, 1.0, 0.125, 0.9375, 0.125, 1.0, 0.25, 1.0, 0.375, 0.9375, 0.375, 0.9375, 0.25, 1.0, 0.5, 1.0, 0.625, 0.9375, 0.625, 0.9375, 0.5, 1.0, 0.75, 1.0, 0.875, 0.9375, 0.875, 0.9375, 0.75, 1.0, 0.125, 1.0, 0.25, 0.9375, 0.25, 0.9375, 0.125, 1.0, 0.375, 1.0, 0.5, 0.9375, 0.5, 0.9375, 0.375, 1.0, 0.625, 1.0, 0.75, 0.9375, 0.75, 0.9375, 0.625, 1.0, 0.875, 0.9687, 1.0, 0.9375, 0.875, 0.9375, 0.5, 0.9375, 0.625, 0.875, 0.625, 0.875, 0.5, 0.9375, 0.75, 0.9375, 0.875, 0.875, 0.875, 0.875, 0.75, 0.9375, 0.125, 0.9375, 0.25, 0.875, 0.25, 0.875, 0.125, 0.9375, 0.375, 0.9375, 0.5, 0.875, 0.5, 0.875, 0.375, 0.9375, 0.625, 0.9375, 0.75, 0.875, 0.75, 0.875, 0.625, 0.9375, 0.875, 0.9062, 1.0, 0.875, 0.875, 0.9062, 0.0, 0.9375, 0.125, 0.875, 0.125, 0.9375, 0.25, 0.9375, 0.375, 0.875, 0.375, 0.875, 0.25, 0.875, 0.125, 0.875, 0.25, 0.8125, 0.25, 0.8125, 0.125, 0.875, 0.375, 0.875, 0.5, 0.8125, 0.5, 0.8125, 0.375, 0.875, 0.625, 0.875, 0.75, 0.8125, 0.75, 0.8125, 0.625, 0.875, 0.875, 0.8437, 1.0, 0.8125, 0.875, 0.8437, 0.0, 0.875, 0.125, 0.8125, 0.125, 0.875, 0.25, 0.875, 0.375, 0.8125, 0.375, 0.8125, 0.25, 0.875, 0.5, 0.875, 0.625, 0.8125, 0.625, 0.8125, 0.5, 0.875, 0.75, 0.875, 0.875, 0.8125, 0.875, 0.8125, 0.75, 0.8125, 0.625, 0.8125, 0.75, 0.75, 0.75, 0.75, 0.625, 0.8125, 0.875, 0.7812, 1.0, 0.75, 0.875, 0.7812, 0.0, 0.8125, 0.125, 0.75, 0.125, 0.8125, 0.25, 0.8125, 0.375, 0.75, 0.375, 0.75, 0.25, 0.8125, 0.5, 0.8125, 0.625, 0.75, 0.625, 0.75, 0.5, 0.8125, 0.75, 0.8125, 0.875, 0.75, 0.875, 0.75, 0.75, 0.8125, 0.125, 0.8125, 0.25, 0.75, 0.25, 0.75, 0.125, 0.8125, 0.375, 0.8125, 0.5, 0.75, 0.5, 0.75, 0.375])
me_sphere_001.materials.append(mat_lightcolor)
me_sphere_001.update()
me_cube_001 = bpy.data.meshes.new('Cube.001')
me_cube_001.from_pydata([(-0.1, -0.1, 2.3), (-0.1, -0.1, 0.3), (0.1, -0.1, 0.3), (-0.1, 0.1, 2.3), (-0.1, 0.1, 0.3), (0.1, 0.1, 0.3), (0.1, 0.1, 2.3), (0.1, -0.1, 2.3), (-1.49e-08, -7.451e-09, 3.0), (0.1707, -0.1707, 2.3), (0.1707, 0.1707, 2.3), (-0.1707, -0.1707, 2.3), (-0.1707, 0.1707, 2.3), (0.005044, 0.005044, 2.979), (-0.004983, -0.004983, 2.98), (0.005044, -0.005044, 2.979), (-0.004983, 0.004983, 2.98), (0.4, -0.1, 2.3), (0.4, -0.1, 0.3), (0.6, -0.1, 0.3), (0.4, 0.1, 2.3), (0.4, 0.1, 0.3), (0.6, 0.1, 0.3), (0.6, 0.1, 2.3), (0.6, -0.1, 2.3), (0.5, -7.451e-09, 3.0), (0.6707, -0.1707, 2.3), (0.6707, 0.1707, 2.3), (0.3293, -0.1707, 2.3), (0.3293, 0.1707, 2.3), (0.505, 0.005044, 2.979), (0.495, -0.004983, 2.98), (0.505, -0.005044, 2.979), (0.495, 0.004983, 2.98), (-0.6, -0.1, 2.3), (-0.6, -0.1, 0.3), (-0.4, -0.1, 0.3), (-0.6, 0.1, 2.3), (-0.6, 0.1, 0.3), (-0.4, 0.1, 0.3), (-0.4, 0.1, 2.3), (-0.4, -0.1, 2.3), (-0.5, -7.451e-09, 3.0), (-0.3293, -0.1707, 2.3), (-0.3293, 0.1707, 2.3), (-0.6707, -0.1707, 2.3), (-0.6707, 0.1707, 2.3), (-0.495, 0.005044, 2.979), (-0.505, -0.004983, 2.98), (-0.495, -0.005044, 2.979), (-0.505, 0.004983, 2.98), (0.9, -0.1, 2.3), (0.9, -0.1, 0.3), (1.1, -0.1, 0.3), (0.9, 0.1, 2.3), (0.9, 0.1, 0.3), (1.1, 0.1, 0.3), (1.1, 0.1, 2.3), (1.1, -0.1, 2.3), (1.0, -7.451e-09, 3.0), (1.171, -0.1707, 2.3), (1.171, 0.1707, 2.3), (0.8293, -0.1707, 2.3), (0.8293, 0.1707, 2.3), (1.005, 0.005044, 2.979), (0.995, -0.004983, 2.98), (1.005, -0.005044, 2.979), (0.995, 0.004983, 2.98), (-1.1, -0.1, 2.3), (-1.1, -0.1, 0.3), (-0.9, -0.1, 0.3), (-1.1, 0.1, 2.3), (-1.1, 0.1, 0.3), (-0.9, 0.1, 0.3), (-0.9, 0.1, 2.3), (-0.9, -0.1, 2.3), (-1.0, -7.451e-09, 3.0), (-0.8293, -0.1707, 2.3), (-0.8293, 0.1707, 2.3), (-1.171, -0.1707, 2.3), (-1.171, 0.1707, 2.3), (-0.995, 0.005044, 2.979), (-1.005, -0.004983, 2.98), (-0.995, -0.005044, 2.979), (-1.005, 0.004983, 2.98)], [], [(2, 5, 6, 7), (5, 4, 3, 6), (4, 5, 2, 1), (1, 2, 7, 0), (4, 1, 0, 3), (6, 10, 9, 7), (3, 12, 10, 6), (11, 14, 16, 12), (9, 15, 14, 11), (12, 16, 13, 10), (10, 13, 15, 9), (0, 11, 12, 3), (7, 9, 11, 0), (15, 8, 14), (16, 8, 13), (13, 8, 15), (14, 8, 16), (19, 22, 23, 24), (22, 21, 20, 23), (21, 22, 19, 18), (18, 19, 24, 17), (21, 18, 17, 20), (23, 27, 26, 24), (20, 29, 27, 23), (28, 31, 33, 29), (26, 32, 31, 28), (29, 33, 30, 27), (27, 30, 32, 26), (17, 28, 29, 20), (24, 26, 28, 17), (32, 25, 31), (33, 25, 30), (30, 25, 32), (31, 25, 33), (36, 39, 40, 41), (39, 38, 37, 40), (38, 39, 36, 35), (35, 36, 41, 34), (38, 35, 34, 37), (40, 44, 43, 41), (37, 46, 44, 40), (45, 48, 50, 46), (43, 49, 48, 45), (46, 50, 47, 44), (44, 47, 49, 43), (34, 45, 46, 37), (41, 43, 45, 34), (49, 42, 48), (50, 42, 47), (47, 42, 49), (48, 42, 50), (53, 56, 57, 58), (56, 55, 54, 57), (55, 56, 53, 52), (52, 53, 58, 51), (55, 52, 51, 54), (57, 61, 60, 58), (54, 63, 61, 57), (62, 65, 67, 63), (60, 66, 65, 62), (63, 67, 64, 61), (61, 64, 66, 60), (51, 62, 63, 54), (58, 60, 62, 51), (66, 59, 65), (67, 59, 64), (64, 59, 66), (65, 59, 67), (70, 73, 74, 75), (73, 72, 71, 74), (72, 73, 70, 69), (69, 70, 75, 68), (72, 69, 68, 71), (74, 78, 77, 75), (71, 80, 78, 74), (79, 82, 84, 80), (77, 83, 82, 79), (80, 84, 81, 78), (78, 81, 83, 77), (68, 79, 80, 71), (75, 77, 79, 68), (83, 76, 82), (84, 76, 81), (81, 76, 83), (82, 76, 84)])
me_cube_001.polygons.foreach_set('use_smooth', [1, 1, 1, 0, 0, 1, 1, 0, 0, 1, 1, 1, 1, 0, 1, 1, 1, 1, 1, 1, 0, 0, 1, 1, 0, 0, 1, 0, 1, 1, 0, 1, 1, 1, 0, 1, 1, 0, 0, 1, 1, 1, 0, 1, 0, 1, 1, 0, 1, 1, 1, 1, 1, 1, 0, 0, 1, 1, 0, 0, 1, 1, 1, 1, 1, 1, 1, 1, 0, 1, 1, 0, 1, 1, 1, 1, 0, 1, 0, 1, 0, 1, 1, 1, 1])
me_cube_001.polygons.foreach_set('material_index', [0, 0, 0, 0, 0, 0, 0, 0, 0, 0, 0, 0, 0, 0, 0, 0, 0, 1, 1, 1, 1, 1, 1, 1, 1, 1, 1, 1, 1, 1, 1, 1, 1, 1, 0, 0, 0, 0, 0, 0, 0, 0, 0, 0, 0, 0, 0, 0, 0, 0, 0, 1, 1, 1, 1, 1, 1, 1, 1, 1, 1, 1, 1, 1, 1, 1, 1, 1, 1, 1, 1, 1, 1, 1, 1, 1, 1, 1, 1, 1, 1, 1, 1, 1, 1])
_k = set([(0, 1), (0, 3), (0, 7), (1, 2), (1, 4), (2, 5), (2, 7), (3, 4), (3, 6), (4, 5), (5, 6), (6, 7), (8, 13), (8, 14), (8, 15), (8, 16), (9, 10), (9, 11), (9, 15), (10, 12), (10, 13), (11, 12), (11, 14), (12, 16), (17, 18), (17, 20), (17, 24), (18, 19), (18, 21), (19, 22), (19, 24), (20, 21), (20, 23), (21, 22), (22, 23), (23, 24), (25, 30), (25, 31), (25, 32), (25, 33), (26, 27), (26, 28), (26, 32), (27, 29), (27, 30), (28, 29), (28, 31), (29, 33), (34, 35), (34, 37), (34, 41), (35, 36), (35, 38), (36, 39), (36, 41), (37, 38), (37, 40), (38, 39), (39, 40), (40, 41), (42, 47), (42, 48), (42, 49), (42, 50), (43, 44), (43, 45), (43, 49), (44, 46), (44, 47), (45, 46), (45, 48), (46, 50), (51, 52), (51, 54), (51, 58), (52, 53), (52, 55), (53, 56), (53, 58), (54, 55), (54, 57), (55, 56), (56, 57), (57, 58), (59, 64), (59, 65), (59, 66), (59, 67), (60, 61), (60, 62), (60, 66), (61, 63), (61, 64), (62, 63), (62, 65), (63, 67), (68, 69), (68, 71), (68, 75), (69, 70), (69, 72), (70, 73), (70, 75), (71, 72), (71, 74), (72, 73), (73, 74), (74, 75), (76, 81), (76, 82), (76, 83), (76, 84), (77, 78), (77, 79), (77, 83), (78, 80), (78, 81), (79, 80), (79, 82), (80, 84)])
me_cube_001.attributes.new('sharp_edge', 'BOOLEAN', 'EDGE').data.foreach_set('value', [ (min(e.vertices), max(e.vertices)) in _k for e in me_cube_001.edges])
_uv = me_cube_001.uv_layers.new(name='UVMap')
_uv.uv.foreach_set('vector', [0.375, 0.75, 0.375, 1.0, 0.625, 1.0, 0.625, 0.75, 0.375, 0.0, 0.375, 0.25, 0.625, 0.25, 0.625, 0.0, 0.125, 0.5, 0.125, 0.75, 0.375, 0.75, 0.375, 0.5, 0.375, 0.5, 0.375, 0.75, 0.625, 0.75, 0.625, 0.5, 0.375, 0.25, 0.375, 0.5, 0.625, 0.5, 0.625, 0.25, 0.625, 1.0, 0.625, 1.0, 0.625, 0.75, 0.625, 0.75, 0.625, 0.25, 0.625, 0.25, 0.625, 0.0, 0.625, 0.0, 0.625, 0.5, 0.625, 0.5, 0.625, 0.4927, 0.625, 0.25, 0.625, 0.75, 0.625, 0.75, 0.625, 0.7427, 0.625, 0.5, 0.625, 0.25, 0.625, 0.25, 0.625, 0.2426, 0.625, 0.0, 0.625, 1.0, 0.625, 0.9498, 0.625, 0.9424, 0.625, 0.75, 0.625, 0.5, 0.625, 0.5, 0.625, 0.25, 0.625, 0.25, 0.625, 0.75, 0.625, 0.75, 0.625, 0.5, 0.625, 0.5, 0.625, 0.75, 0.625, 0.75, 0.625, 0.7427, 0.625, 0.25, 0.625, 0.25, 0.625, 0.2426, 0.625, 0.9498, 0.625, 0.9482, 0.625, 0.9424, 0.625, 0.5, 0.625, 0.5, 0.625, 0.4927, 0.375, 0.75, 0.375, 1.0, 0.625, 1.0, 0.625, 0.75, 0.375, 0.0, 0.375, 0.25, 0.625, 0.25, 0.625, 0.0, 0.125, 0.5, 0.125, 0.75, 0.375, 0.75, 0.375, 0.5, 0.375, 0.5, 0.375, 0.75, 0.625, 0.75, 0.625, 0.5, 0.375, 0.25, 0.375, 0.5, 0.625, 0.5, 0.625, 0.25, 0.625, 1.0, 0.625, 1.0, 0.625, 0.75, 0.625, 0.75, 0.625, 0.25, 0.625, 0.25, 0.625, 0.0, 0.625, 0.0, 0.625, 0.5, 0.625, 0.5, 0.625, 0.4927, 0.625, 0.25, 0.625, 0.75, 0.625, 0.75, 0.625, 0.7427, 0.625, 0.5, 0.625, 0.25, 0.625, 0.25, 0.625, 0.2426, 0.625, 0.0, 0.625, 1.0, 0.625, 0.9498, 0.625, 0.9424, 0.625, 0.75, 0.625, 0.5, 0.625, 0.5, 0.625, 0.25, 0.625, 0.25, 0.625, 0.75, 0.625, 0.75, 0.625, 0.5, 0.625, 0.5, 0.625, 0.75, 0.625, 0.75, 0.625, 0.7427, 0.625, 0.25, 0.625, 0.25, 0.625, 0.2426, 0.625, 0.9498, 0.625, 0.9482, 0.625, 0.9424, 0.625, 0.5, 0.625, 0.5, 0.625, 0.4927, 0.375, 0.75, 0.375, 1.0, 0.625, 1.0, 0.625, 0.75, 0.375, 0.0, 0.375, 0.25, 0.625, 0.25, 0.625, 0.0, 0.125, 0.5, 0.125, 0.75, 0.375, 0.75, 0.375, 0.5, 0.375, 0.5, 0.375, 0.75, 0.625, 0.75, 0.625, 0.5, 0.375, 0.25, 0.375, 0.5, 0.625, 0.5, 0.625, 0.25, 0.625, 1.0, 0.625, 1.0, 0.625, 0.75, 0.625, 0.75, 0.625, 0.25, 0.625, 0.25, 0.625, 0.0, 0.625, 0.0, 0.625, 0.5, 0.625, 0.5, 0.625, 0.4927, 0.625, 0.25, 0.625, 0.75, 0.625, 0.75, 0.625, 0.7427, 0.625, 0.5, 0.625, 0.25, 0.625, 0.25, 0.625, 0.2426, 0.625, 0.0, 0.625, 1.0, 0.625, 0.9498, 0.625, 0.9424, 0.625, 0.75, 0.625, 0.5, 0.625, 0.5, 0.625, 0.25, 0.625, 0.25, 0.625, 0.75, 0.625, 0.75, 0.625, 0.5, 0.625, 0.5, 0.625, 0.75, 0.625, 0.75, 0.625, 0.7427, 0.625, 0.25, 0.625, 0.25, 0.625, 0.2426, 0.625, 0.9498, 0.625, 0.9482, 0.625, 0.9424, 0.625, 0.5, 0.625, 0.5, 0.625, 0.4927, 0.375, 0.75, 0.375, 1.0, 0.625, 1.0, 0.625, 0.75, 0.375, 0.0, 0.375, 0.25, 0.625, 0.25, 0.625, 0.0, 0.125, 0.5, 0.125, 0.75, 0.375, 0.75, 0.375, 0.5, 0.375, 0.5, 0.375, 0.75, 0.625, 0.75, 0.625, 0.5, 0.375, 0.25, 0.375, 0.5, 0.625, 0.5, 0.625, 0.25, 0.625, 1.0, 0.625, 1.0, 0.625, 0.75, 0.625, 0.75, 0.625, 0.25, 0.625, 0.25, 0.625, 0.0, 0.625, 0.0, 0.625, 0.5, 0.625, 0.5, 0.625, 0.4927, 0.625, 0.25, 0.625, 0.75, 0.625, 0.75, 0.625, 0.7427, 0.625, 0.5, 0.625, 0.25, 0.625, 0.25, 0.625, 0.2426, 0.625, 0.0, 0.625, 1.0, 0.625, 0.9498, 0.625, 0.9424, 0.625, 0.75, 0.625, 0.5, 0.625, 0.5, 0.625, 0.25, 0.625, 0.25, 0.625, 0.75, 0.625, 0.75, 0.625, 0.5, 0.625, 0.5, 0.625, 0.75, 0.625, 0.75, 0.625, 0.7427, 0.625, 0.25, 0.625, 0.25, 0.625, 0.2426, 0.625, 0.9498, 0.625, 0.9482, 0.625, 0.9424, 0.625, 0.5, 0.625, 0.5, 0.625, 0.4927, 0.375, 0.75, 0.375, 1.0, 0.625, 1.0, 0.625, 0.75, 0.375, 0.0, 0.375, 0.25, 0.625, 0.25, 0.625, 0.0, 0.125, 0.5, 0.125, 0.75, 0.375, 0.75, 0.375, 0.5, 0.375, 0.5, 0.375, 0.75, 0.625, 0.75, 0.625, 0.5, 0.375, 0.25, 0.375, 0.5, 0.625, 0.5, 0.625, 0.25, 0.625, 1.0, 0.625, 1.0, 0.625, 0.75, 0.625, 0.75, 0.625, 0.25, 0.625, 0.25, 0.625, 0.0, 0.625, 0.0, 0.625, 0.5, 0.625, 0.5, 0.625, 0.4927, 0.625, 0.25, 0.625, 0.75, 0.625, 0.75, 0.625, 0.7427, 0.625, 0.5, 0.625, 0.25, 0.625, 0.25, 0.625, 0.2426, 0.625, 0.0, 0.625, 1.0, 0.625, 0.9498, 0.625, 0.9424, 0.625, 0.75, 0.625, 0.5, 0.625, 0.5, 0.625, 0.25, 0.625, 0.25, 0.625, 0.75, 0.625, 0.75, 0.625, 0.5, 0.625, 0.5, 0.625, 0.75, 0.625, 0.75, 0.625, 0.7427, 0.625, 0.25, 0.625, 0.25, 0.625, 0.2426, 0.625, 0.9498, 0.625, 0.9482, 0.625, 0.9424, 0.625, 0.5, 0.625, 0.5, 0.625, 0.4927])
me_cube_001.materials.append(mat_lightbase)
me_cube_001.materials.append(mat_lightbase)
me_cube_001.update()
me_cube_001.normals_split_custom_set([tuple(v) for v in zip(*[iter([1.0, 7.451e-08, 0.0, 1.0, 7.451e-08, 0.0, 1.0, 7.451e-08, 0.0, 1.0, 7.451e-08, 0.0, -7.451e-08, 1.0, 0.0, -7.451e-08, 1.0, 0.0, -7.451e-08, 1.0, 0.0, -7.451e-08, 1.0, 0.0, 1.863e-08, 0.0, -1.0, 1.863e-08, 0.0, -1.0, 1.863e-08, 0.0, -1.0, 1.863e-08, 0.0, -1.0, 7.451e-08, -1.0, 0.0, 7.451e-08, -1.0, 0.0, 7.451e-08, -1.0, 0.0, 7.451e-08, -1.0, 0.0, -1.0, -7.451e-08, 0.0, -1.0, -7.451e-08, 0.0, -1.0, -7.451e-08, 0.0, -1.0, -7.451e-08, 0.0, 3.892e-07, 0.0, -1.0, 3.892e-07, 0.0, -1.0, 7.784e-07, 0.0, -1.0, 7.784e-07, 0.0, -1.0, -1.168e-06, 0.0, -1.0, -1.168e-06, 0.0, -1.0, 3.892e-07, 0.0, -1.0, 3.892e-07, 0.0, -1.0, -0.9715, -3.031e-08, 0.2369, -0.9715, -3.031e-08, 0.2369, -0.9715, -3.031e-08, 0.2369, -0.9715, -3.031e-08, 0.2369, 2.425e-07, -0.9715, 0.2369, 2.425e-07, -0.9715, 0.2369, 2.425e-07, -0.9715, 0.2369, 2.425e-07, -0.9715, 0.2369, -2.425e-07, 0.9715, 0.2369, -1.372e-07, 0.9715, 0.2369, -1.412e-07, 0.9715, 0.2369, -2.425e-07, 0.9715, 0.2369, 0.9715, 9.094e-08, 0.2369, 0.9715, 2.831e-07, 0.2369, 0.9715, 2.831e-07, 0.2369, 0.9715, 9.094e-08, 0.2369, -7.784e-07, 0.0, -1.0, -7.784e-07, 0.0, -1.0, -1.168e-06, 0.0, -1.0, -1.168e-06, 0.0, -1.0, 7.784e-07, 0.0, -1.0, 7.784e-07, 0.0, -1.0, -7.784e-07, 0.0, -1.0, -7.784e-07, 0.0, -1.0, 8.78e-06, -0.9715, 0.2369, 8.78e-06, -0.9715, 0.2369, 8.78e-06, -0.9715, 0.2369, -1.372e-07, 0.9715, 0.2369, 0.0, 0.9715, 0.2369, -1.412e-07, 0.9715, 0.2369, 0.9715, 2.831e-07, 0.2369, 0.9715, 5.42e-07, 0.2369, 0.9715, 2.831e-07, 0.2369, -0.9715, 1.076e-06, 0.2369, -0.9715, 1.076e-06, 0.2369, -0.9715, 1.076e-06, 0.2369, 1.0, 0.0, 0.0, 1.0, 0.0, 0.0, 1.0, 0.0, 0.0, 1.0, 0.0, 0.0, -7.451e-08, 1.0, 0.0, -7.451e-08, 1.0, 0.0, -7.451e-08, 1.0, 0.0, -7.451e-08, 1.0, 0.0, 1.863e-08, 0.0, -1.0, 1.863e-08, 0.0, -1.0, 1.863e-08, 0.0, -1.0, 1.863e-08, 0.0, -1.0, 7.451e-08, -1.0, 0.0, 7.451e-08, -1.0, 0.0, 7.451e-08, -1.0, 0.0, 7.451e-08, -1.0, 0.0, -1.0, -1.49e-07, 0.0, -1.0, -1.49e-07, 0.0, -1.0, -1.49e-07, 0.0, -1.0, -1.49e-07, 0.0, -7.784e-07, 0.0, -1.0, -7.784e-07, 0.0, -1.0, -3.892e-07, 0.0, -1.0, -3.892e-07, 0.0, -1.0, 0.0, 0.0, -1.0, 0.0, 0.0, -1.0, -7.784e-07, 0.0, -1.0, -7.784e-07, 0.0, -1.0, -0.9715, -2.425e-07, 0.2369, -0.9715, -2.425e-07, 0.2369, -0.9715, -2.425e-07, 0.2369, -0.9715, -2.425e-07, 0.2369, 4.85e-07, -0.9715, 0.2369, 4.85e-07, -0.9715, 0.2369, 4.85e-07, -0.9715, 0.2369, 4.85e-07, -0.9715, 0.2369, -2.425e-07, 0.9715, 0.2369, -1.372e-07, 0.9715, 0.2369, -1.412e-07, 0.9715, 0.2369, -2.425e-07, 0.9715, 0.2369, 0.9715, -2.425e-07, 0.2369, 0.9715, -2.425e-07, 0.2369, 0.9715, -2.425e-07, 0.2369, 0.9715, -2.425e-07, 0.2369, 3.892e-07, 0.0, -1.0, 3.892e-07, 0.0, -1.0, 0.0, 0.0, -1.0, 0.0, 0.0, -1.0, -3.892e-07, 0.0, -1.0, -3.892e-07, 0.0, -1.0, 3.892e-07, 0.0, -1.0, 3.892e-07, 0.0, -1.0, -8.78e-06, -0.9715, 0.2369, -8.78e-06, -0.9715, 0.2369, -8.78e-06, -0.9715, 0.2369, -1.372e-07, 0.9715, 0.2369, 0.0, 0.9715, 0.2369, -1.412e-07, 0.9715, 0.2369, 0.9715, -8.673e-06, 0.2369, 0.9715, -8.673e-06, 0.2369, 0.9715, -8.673e-06, 0.2369, -0.9715, 0.0, 0.2369, -0.9715, 0.0, 0.2369, -0.9715, 0.0, 0.2369, 1.0, 1.49e-07, 0.0, 1.0, 1.49e-07, 0.0, 1.0, 1.49e-07, 0.0, 1.0, 1.49e-07, 0.0, -7.451e-08, 1.0, 0.0, -7.451e-08, 1.0, 0.0, -7.451e-08, 1.0, 0.0, -7.451e-08, 1.0, 0.0, 1.863e-08, 0.0, -1.0, 1.863e-08, 0.0, -1.0, 1.863e-08, 0.0, -1.0, 1.863e-08, 0.0, -1.0, 7.451e-08, -1.0, 0.0, 7.451e-08, -1.0, 0.0, 7.451e-08, -1.0, 0.0, 7.451e-08, -1.0, 0.0, -1.0, 0.0, 0.0, -1.0, 0.0, 0.0, -1.0, 0.0, 0.0, -1.0, 0.0, 0.0, 3.892e-07, 0.0, -1.0, 3.892e-07, 0.0, -1.0, 7.784e-07, 0.0, -1.0, 7.784e-07, 0.0, -1.0, -1.168e-06, 0.0, -1.0, -1.168e-06, 0.0, -1.0, 3.892e-07, 0.0, -1.0, 3.892e-07, 0.0, -1.0, -0.9715, -4.85e-07, 0.2369, -0.9715, -2.784e-07, 0.2369, -0.9715, -2.784e-07, 0.2369, -0.9715, -4.85e-07, 0.2369, 2.425e-07, -0.9715, 0.2369, 2.425e-07, -0.9715, 0.2369, 2.425e-07, -0.9715, 0.2369, 2.425e-07, -0.9715, 0.2369, -2.425e-07, 0.9715, 0.2369, -1.372e-07, 0.9715, 0.2369, -1.412e-07, 0.9715, 0.2369, -2.425e-07, 0.9715, 0.2369, 0.9715, 2.425e-07, 0.2369, 0.9715, 2.425e-07, 0.2369, 0.9715, 2.425e-07, 0.2369, 0.9715, 2.425e-07, 0.2369, -7.784e-07, 0.0, -1.0, -7.784e-07, 0.0, -1.0, -1.168e-06, 0.0, -1.0, -1.168e-06, 0.0, -1.0, 7.784e-07, 0.0, -1.0, 7.784e-07, 0.0, -1.0, -7.784e-07, 0.0, -1.0, -7.784e-07, 0.0, -1.0, 0.0, -0.9715, 0.2369, 0.0, -0.9715, 0.2369, 0.0, -0.9715, 0.2369, -1.372e-07, 0.9715, 0.2369, 0.0, 0.9715, 0.2369, -1.412e-07, 0.9715, 0.2369, 0.9715, -8.673e-06, 0.2369, 0.9715, -8.673e-06, 0.2369, 0.9715, -8.673e-06, 0.2369, -0.9715, -2.784e-07, 0.2369, -0.9715, 0.0, 0.2369, -0.9715, -2.784e-07, 0.2369, 1.0, 0.0, 0.0, 1.0, 0.0, 0.0, 1.0, 0.0, 0.0, 1.0, 0.0, 0.0, -7.451e-08, 1.0, 0.0, -7.451e-08, 1.0, 0.0, -7.451e-08, 1.0, 0.0, -7.451e-08, 1.0, 0.0, 1.863e-08, 0.0, -1.0, 1.863e-08, 0.0, -1.0, 1.863e-08, 0.0, -1.0, 1.863e-08, 0.0, -1.0, 7.451e-08, -1.0, 0.0, 7.451e-08, -1.0, 0.0, 7.451e-08, -1.0, 0.0, 7.451e-08, -1.0, 0.0, -1.0, 0.0, 0.0, -1.0, 0.0, 0.0, -1.0, 0.0, 0.0, -1.0, 0.0, 0.0, -7.784e-07, 0.0, -1.0, -7.784e-07, 0.0, -1.0, -3.892e-07, 0.0, -1.0, -3.892e-07, 0.0, -1.0, 0.0, 0.0, -1.0, 0.0, 0.0, -1.0, -7.784e-07, 0.0, -1.0, -7.784e-07, 0.0, -1.0, -0.9715, 0.0, 0.2369, -0.9715, 0.0, 0.2369, -0.9715, 0.0, 0.2369, -0.9715, 0.0, 0.2369, 4.85e-07, -0.9715, 0.2369, 4.85e-07, -0.9715, 0.2369, 4.85e-07, -0.9715, 0.2369, 4.85e-07, -0.9715, 0.2369, -2.425e-07, 0.9715, 0.2369, -1.372e-07, 0.9715, 0.2369, -1.412e-07, 0.9715, 0.2369, -2.425e-07, 0.9715, 0.2369, 0.9715, -4.85e-07, 0.2369, 0.9715, -7.667e-06, 0.2369, 0.9715, -7.667e-06, 0.2369, 0.9715, -4.85e-07, 0.2369, 3.892e-07, 0.0, -1.0, 3.892e-07, 0.0, -1.0, 0.0, 0.0, -1.0, 0.0, 0.0, -1.0, -3.892e-07, 0.0, -1.0, -3.892e-07, 0.0, -1.0, 3.892e-07, 0.0, -1.0, 3.892e-07, 0.0, -1.0, -8.78e-06, -0.9715, 0.2369, -8.78e-06, -0.9715, 0.2369, -8.78e-06, -0.9715, 0.2369, -1.372e-07, 0.9715, 0.2369, 0.0, 0.9715, 0.2369, -1.412e-07, 0.9715, 0.2369, 0.9715, -7.667e-06, 0.2369, 0.9715, -1.735e-05, 0.2369, 0.9715, -7.667e-06, 0.2369, -0.9715, 1.778e-05, 0.2369, -0.9715, 1.778e-05, 0.2369, -0.9715, 1.778e-05, 0.2369, 1.0, 0.0, 0.0, 1.0, 0.0, 0.0, 1.0, 0.0, 0.0, 1.0, 0.0, 0.0, -7.451e-08, 1.0, 0.0, -7.451e-08, 1.0, 0.0, -7.451e-08, 1.0, 0.0, -7.451e-08, 1.0, 0.0, 1.863e-08, 0.0, -1.0, 1.863e-08, 0.0, -1.0, 1.863e-08, 0.0, -1.0, 1.863e-08, 0.0, -1.0, 7.451e-08, -1.0, 0.0, 7.451e-08, -1.0, 0.0, 7.451e-08, -1.0, 0.0, 7.451e-08, -1.0, 0.0, -1.0, 0.0, 0.0, -1.0, 0.0, 0.0, -1.0, 0.0, 0.0, -1.0, 0.0, 0.0, -7.784e-07, 0.0, -1.0, -7.784e-07, 0.0, -1.0, -7.784e-07, 0.0, -1.0, -7.784e-07, 0.0, -1.0, -3.892e-07, 0.0, -1.0, -3.892e-07, 0.0, -1.0, -7.784e-07, 0.0, -1.0, -7.784e-07, 0.0, -1.0, -0.9715, -4.85e-07, 0.2369, -0.9715, -7.85e-06, 0.2369, -0.9715, -7.85e-06, 0.2369, -0.9715, -4.85e-07, 0.2369, 4.85e-07, -0.9715, 0.2369, 4.85e-07, -0.9715, 0.2369, 4.85e-07, -0.9715, 0.2369, 4.85e-07, -0.9715, 0.2369, -2.425e-07, 0.9715, 0.2369, -1.372e-07, 0.9715, 0.2369, -1.412e-07, 0.9715, 0.2369, -2.425e-07, 0.9715, 0.2369, 0.9715, 0.0, 0.2369, 0.9715, 0.0, 0.2369, 0.9715, 0.0, 0.2369, 0.9715, 0.0, 0.2369, 0.0, 0.0, -1.0, 0.0, 0.0, -1.0, -3.892e-07, 0.0, -1.0, -3.892e-07, 0.0, -1.0, 0.0, 0.0, -1.0, 0.0, 0.0, -1.0, 0.0, 0.0, -1.0, 0.0, 0.0, -1.0, -8.78e-06, -0.9715, 0.2369, -8.78e-06, -0.9715, 0.2369, -8.78e-06, -0.9715, 0.2369, -1.372e-07, 0.9715, 0.2369, 0.0, 0.9715, 0.2369, -1.412e-07, 0.9715, 0.2369, 0.9715, 1.735e-05, 0.2369, 0.9715, 1.735e-05, 0.2369, 0.9715, 1.735e-05, 0.2369, -0.9715, -7.85e-06, 0.2369, -0.9715, -1.778e-05, 0.2369, -0.9715, -7.85e-06, 0.2369])] * 3)])
me_cube_019 = bpy.data.meshes.new('Cube.019')
me_cube_019.from_pydata([(-0.4616, 0.5876, -0.4616), (-0.4616, 0.5876, 0.4616), (-0.4616, 1.997, -0.4616), (-0.4616, 1.997, 0.4616), (0.4616, 0.5876, -0.4616), (0.4616, 0.5876, 0.4616), (0.4616, 1.997, -0.4616), (0.4616, 1.997, 0.4616), (-0.5771, 0.09609, -0.5771), (-0.5771, 0.09609, 0.5771), (0.5771, 0.09609, 0.5771), (0.5771, 0.09609, -0.5771), (-0.7292, 0.09609, -0.7292), (-0.7292, 0.09609, 0.7292), (0.7292, 0.09609, 0.7292), (0.7292, 0.09609, -0.7292), (-0.415, 0.4551, -0.415), (-0.415, 0.4551, 0.415), (0.415, 0.4551, 0.415), (0.415, 0.4551, -0.415)], [], [(0, 1, 3, 2), (2, 3, 7, 6), (6, 7, 5, 4), (5, 1, 13, 14), (2, 6, 4, 0), (7, 3, 1, 5), (8, 11, 19, 16), (4, 5, 14, 15), (1, 0, 12, 13), (0, 4, 15, 12), (8, 9, 13, 12), (10, 11, 15, 14), (11, 8, 12, 15), (9, 10, 14, 13), (9, 8, 16, 17), (10, 9, 17, 18), (11, 10, 18, 19)])
_uv = me_cube_019.uv_layers.new(name='UVMap')
_uv.uv.foreach_set('vector', [0.375, 0.0, 0.625, 0.0, 0.625, 0.25, 0.375, 0.25, 0.375, 0.25, 0.625, 0.25, 0.625, 0.5, 0.375, 0.5, 0.375, 0.5, 0.625, 0.5, 0.625, 0.75, 0.375, 0.75, 0.625, 0.75, 0.875, 0.75, 0.875, 0.75, 0.625, 0.75, 0.125, 0.5, 0.375, 0.5, 0.375, 0.75, 0.125, 0.75, 0.625, 0.5, 0.875, 0.5, 0.875, 0.75, 0.625, 0.75, 0.4011, 0.9739, 0.4011, 0.7761, 0.4011, 0.7761, 0.4011, 0.9739, 0.375, 0.75, 0.625, 0.75, 0.625, 0.75, 0.375, 0.75, 0.625, 0.0, 0.375, 0.0, 0.375, 0.0, 0.625, 0.0, 0.125, 0.75, 0.375, 0.75, 0.375, 0.75, 0.125, 0.75, 0.4011, 0.9739, 0.5989, 0.9739, 0.625, 1.0, 0.375, 1.0, 0.5989, 0.7761, 0.4011, 0.7761, 0.375, 0.75, 0.625, 0.75, 0.4011, 0.7761, 0.4011, 0.9739, 0.375, 1.0, 0.375, 0.75, 0.5989, 0.9739, 0.5989, 0.7761, 0.625, 0.75, 0.625, 1.0, 0.5989, 0.9739, 0.4011, 0.9739, 0.4011, 0.9739, 0.5989, 0.9739, 0.5989, 0.7761, 0.5989, 0.9739, 0.5989, 0.9739, 0.5989, 0.7761, 0.4011, 0.7761, 0.5989, 0.7761, 0.5989, 0.7761, 0.4011, 0.7761])
me_cube_019.materials.append(mat_lightbase)
me_cube_019.update()
me_cube_020 = bpy.data.meshes.new('Cube.020')
me_cube_020.from_pydata([(-0.415, 0.4551, -0.415), (-0.415, 0.4551, 0.415), (0.415, 0.4551, 0.415), (0.415, 0.4551, -0.415)], [], [(3, 2, 1, 0)])
_uv = me_cube_020.uv_layers.new(name='UVMap')
_uv.uv.foreach_set('vector', [0.4011, 0.7761, 0.5989, 0.7761, 0.5989, 0.9739, 0.4011, 0.9739])
me_cube_020.materials.append(mat_lightcolor)
me_cube_020.update()

# ---- objects
ob_pointlight = bpy.data.objects.new('PointLight', me_sphere_007)
ob_pointlightcap = bpy.data.objects.new('PointLightCap', me_sphere_008)
ob_directionallight = bpy.data.objects.new('DirectionalLight', me_sphere_001)
ob_directionallightdirection = bpy.data.objects.new('DirectionalLightDirection', me_cube_001)
ob_spotlightbox = bpy.data.objects.new('SpotLightBox', me_cube_019)
ob_spotlight = bpy.data.objects.new('SpotLight', me_cube_020)

# ---- transforms, parenting, visibility, modifiers, constraints
ob_pointlight.location = (0.0, 0.0, 0.0)
ob_pointlight.rotation_euler = (-1.629e-07, 0.0, 0.0)
ob_pointlight.color = (0.8, 0.8, 0.8, 1.0)
ob_pointlightcap.location = (0.0, 0.0, 0.0)
ob_pointlightcap.rotation_euler = (-1.629e-07, 0.0, 0.0)
ob_pointlightcap.color = (0.8, 0.8, 0.8, 1.0)
ob_directionallight.location = (0.0, 0.0, 0.0)
ob_directionallight.scale = (0.7936, 0.7936, 0.7936)
ob_directionallightdirection.location = (0.0, -1.0, 0.0)
ob_directionallightdirection.rotation_euler = (-1.571, -0.0, 3.142)
ob_directionallightdirection.color = (0.8, 0.8, 0.8, 1.0)
ob_spotlightbox.location = (0.0, 0.0, 0.0)
ob_spotlight.location = (0.0, 0.0, 0.0)

# ---- collection membership
col_pointlight.objects.link(ob_pointlight)
col_pointlight.objects.link(ob_pointlightcap)
col_directionallight.objects.link(ob_directionallight)
col_directionallight.objects.link(ob_directionallightdirection)
col_spotlight.objects.link(ob_spotlightbox)
col_spotlight.objects.link(ob_spotlight)

# ---- scene / render settings (as saved in the file)
scene.frame_start = 1; scene.frame_end = 250; scene.frame_set(1)
scene.render.engine = 'BLENDER_EEVEE_NEXT'
scene.cycles.sampling_pattern = 'TABULATED_SOBOL'
scene.eevee.ray_tracing_options.trace_max_roughness = 0.0
bpy.context.view_layer.update()

# ---- added for rendering (the .blend has no active camera and no usable light): camera, sun
cam_auto = bpy.data.cameras.new('AutoCamera')
cam_auto.lens = 50.0
cam_auto.sensor_width = 36.0
cam_auto.clip_end = 1000.0
ob_auto_camera = bpy.data.objects.new('AutoCamera', cam_auto)
scene.collection.objects.link(ob_auto_camera)
ob_auto_camera.location = (6.14096, -8.37077, 4.89858)
ob_auto_camera.rotation_euler = (1.09748, -7.21219e-08, 0.694738)
scene.camera = ob_auto_camera
light_auto_sun = bpy.data.lights.new('AutoSun', 'SUN')
light_auto_sun.energy = 3.0
light_auto_sun.angle = 0.0523599
ob_auto_sun = bpy.data.objects.new('AutoSun', light_auto_sun)
scene.collection.objects.link(ob_auto_sun)
ob_auto_sun.rotation_euler = (0.872665, 0.174533, 0.523599)
bpy.context.view_layer.update()
